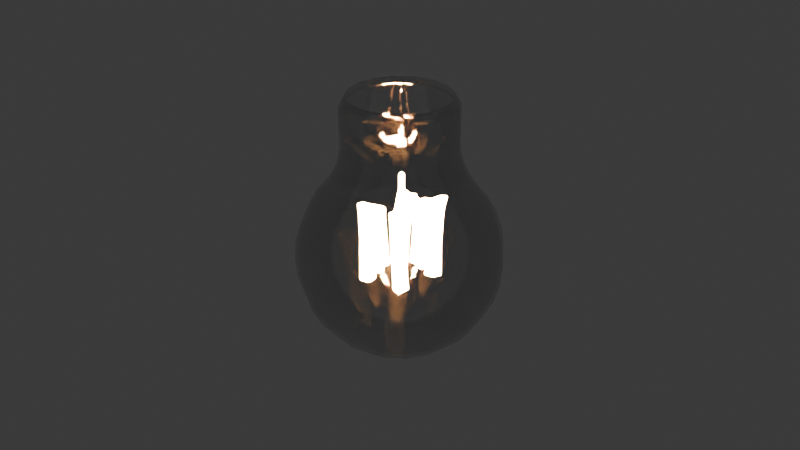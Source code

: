 # Source: light.blend  (saved by Blender 4.1.24; exported with 4.5.12 LTS)
import bpy
from mathutils import Matrix  # noqa: F401  (used for matrix-valued properties, if any)

bpy.ops.wm.read_factory_settings(use_empty=True)
scene = bpy.context.scene
scene.name = 'Scene'

# ---- collections
col_collection = bpy.data.collections.new('Collection'); scene.collection.children.link(col_collection)

# ---- materials (node trees are filled in below, after node groups)
mat_llght_glass = bpy.data.materials.new('Llght_glass')
mat_light_emission = bpy.data.materials.new('light_emission')

# ---- material node trees
mat_llght_glass.use_nodes = True; mat_llght_glass.node_tree.nodes.clear()
_N = mat_llght_glass.node_tree.nodes; _L = mat_llght_glass.node_tree.links
n0 = _N.new('ShaderNodeOutputMaterial'); n0.name = 'Material Output'; n0.location = (300, 300)
n1 = _N.new('ShaderNodeBsdfGlass'); n1.name = 'Glass BSDF'; n1.location = (-174, 292)
n1.inputs[0].default_value = (0.8298, 0.8298, 0.8298, 1.0)
n1.inputs[2].default_value = 1.48
n2 = _N.new('ShaderNodeBsdfTransparent'); n2.name = 'Transparent BSDF'; n2.location = (-165, 71)
n3 = _N.new('ShaderNodeMixShader'); n3.name = 'Mix Shader'; n3.location = (60, 204)
_L.new(n2.outputs[0], n3.inputs[2])
_L.new(n1.outputs[0], n3.inputs[1])
_L.new(n3.outputs[0], n0.inputs[0])
n0.is_active_output = True
mat_light_emission.use_nodes = True; mat_light_emission.node_tree.nodes.clear()
_N = mat_light_emission.node_tree.nodes; _L = mat_light_emission.node_tree.links
n0 = _N.new('ShaderNodeOutputMaterial'); n0.name = 'Material Output'; n0.location = (300, 300)
n1 = _N.new('ShaderNodeEmission'); n1.name = 'Emission'; n1.location = (57, 291)
n1.inputs[1].default_value = 1e+04
n2 = _N.new('ShaderNodeBlackbody'); n2.name = 'Blackbody'; n2.location = (-223, 270)
n2.inputs[0].default_value = 2700.0
_L.new(n1.outputs[0], n0.inputs[0])
_L.new(n2.outputs[0], n1.inputs[0])
n0.is_active_output = True

# ---- world
world_world = bpy.data.worlds.new('World'); scene.world = world_world
world_world.use_nodes = True; world_world.node_tree.nodes.clear()
_N = world_world.node_tree.nodes; _L = world_world.node_tree.links
n0 = _N.new('ShaderNodeOutputWorld'); n0.name = 'World Output'; n0.location = (300, 300)
n1 = _N.new('ShaderNodeBackground'); n1.name = 'Background'; n1.location = (10, 300)
n1.inputs[0].default_value = (0.05088, 0.05088, 0.05088, 1.0)
_L.new(n1.outputs[0], n0.inputs[0])
n0.is_active_output = True
world_world.color = (0.05088, 0.05088, 0.05088)
world_world.use_sun_shadow = False
world_world.sun_shadow_jitter_overblur = 0.0

# ---- meshes
me_sphere_002 = bpy.data.meshes.new('Sphere.002')
me_sphere_002.from_pydata([(0.0, 0.7071, 0.7125), (0.0, 0.9239, 0.3827), (0.0, 0.9808, 0.1951), (0.0, 0.9808, -0.1951), (0.0, 0.8315, -0.5556), (0.0, 0.5556, -0.8315), (0.0, 0.3827, -0.9239), (0.0, 0.1951, -0.9808), (0.1901, 0.4588, 1.608), (0.2706, 0.6533, 0.7125), (0.3182, 0.7682, 0.5556), (0.3536, 0.8536, 0.3827), (0.3753, 0.9061, 0.1951), (0.3827, 0.9239, 0.0), (0.3753, 0.9061, -0.1951), (0.3536, 0.8536, -0.3827), (0.3182, 0.7682, -0.5556), (0.2706, 0.6533, -0.7071), (0.2126, 0.5133, -0.8315), (0.1464, 0.3536, -0.9239), (0.07466, 0.1802, -0.9808), (0.3512, 0.3512, 1.608), (0.5, 0.5, 0.7125), (0.5879, 0.5879, 0.5556), (0.6533, 0.6533, 0.3827), (0.6935, 0.6935, 0.1951), (0.7071, 0.7071, 0.0), (0.6935, 0.6935, -0.1951), (0.6533, 0.6533, -0.3827), (0.5879, 0.5879, -0.5556), (0.5, 0.5, -0.7071), (0.3928, 0.3928, -0.8315), (0.2706, 0.2706, -0.9239), (0.1379, 0.1379, -0.9808), (0.4588, 0.1901, 1.608), (0.6533, 0.2706, 0.7125), (0.7682, 0.3182, 0.5556), (0.8536, 0.3536, 0.3827), (0.9061, 0.3753, 0.1951), (0.9239, 0.3827, 0.0), (0.9061, 0.3753, -0.1951), (0.8536, 0.3536, -0.3827), (0.7682, 0.3182, -0.5556), (0.6533, 0.2706, -0.7071), (0.5133, 0.2126, -0.8315), (0.3536, 0.1464, -0.9239), (0.1802, 0.07466, -0.9808), (0.4966, -6.372e-08, 1.608), (0.7071, -8.941e-08, 0.7125), (0.8315, -8.941e-08, 0.5556), (0.9239, -1.192e-07, 0.3827), (0.9808, -1.49e-07, 0.1951), (1.0, -1.49e-07, 0.0), (0.9808, -1.49e-07, -0.1951), (0.9239, -1.192e-07, -0.3827), (0.8315, -8.941e-08, -0.5556), (0.7071, -8.941e-08, -0.7071), (0.5556, -7.451e-08, -0.8315), (0.3827, -4.47e-08, -0.9239), (0.1951, -5.215e-08, -0.9808), (0.4588, -0.1901, 1.608), (0.6533, -0.2706, 0.7125), (0.7682, -0.3182, 0.5556), (0.8536, -0.3536, 0.3827), (0.9061, -0.3753, 0.1951), (0.9239, -0.3827, 0.0), (0.9061, -0.3753, -0.1951), (0.8536, -0.3536, -0.3827), (0.7682, -0.3182, -0.5556), (0.6533, -0.2706, -0.7071), (0.5133, -0.2126, -0.8315), (0.3536, -0.1464, -0.9239), (0.1802, -0.07466, -0.9808), (0.3512, -0.3512, 1.608), (0.5, -0.5, 0.7125), (0.5879, -0.5879, 0.5556), (0.6533, -0.6533, 0.3827), (0.6935, -0.6935, 0.1951), (0.7071, -0.7071, 0.0), (0.6935, -0.6935, -0.1951), (0.6533, -0.6533, -0.3827), (0.5879, -0.5879, -0.5556), (0.5, -0.5, -0.7071), (0.3928, -0.3928, -0.8315), (0.2706, -0.2706, -0.9239), (0.1379, -0.1379, -0.9808), (0.1901, -0.4588, 1.608), (0.2706, -0.6533, 0.7125), (0.3182, -0.7682, 0.5556), (0.3536, -0.8536, 0.3827), (0.3753, -0.9061, 0.1951), (0.3827, -0.9239, 0.0), (0.3753, -0.9061, -0.1951), (0.3536, -0.8536, -0.3827), (0.3182, -0.7682, -0.5556), (0.2706, -0.6533, -0.7071), (0.2126, -0.5133, -0.8315), (0.1464, -0.3536, -0.9239), (0.07466, -0.1802, -0.9808), (2.384e-07, 0.5556, 1.501), (-1.359e-07, -0.4966, 1.608), (-2.235e-07, -0.7071, 0.7125), (-1.788e-07, -0.8315, 0.5556), (-2.384e-07, -0.9239, 0.3827), (-2.682e-07, -0.9808, 0.1951), (-3.576e-07, -1.0, 0.0), (-2.682e-07, -0.9808, -0.1951), (-2.384e-07, -0.9239, -0.3827), (-1.788e-07, -0.8315, -0.5556), (-2.235e-07, -0.7071, -0.7071), (-1.49e-07, -0.5556, -0.8315), (-1.192e-07, -0.3827, -0.9239), (-6.706e-08, -0.1951, -0.9808), (-0.2126, 0.5133, 1.501), (-0.3928, 0.3928, 1.501), (-0.1901, -0.4588, 1.608), (-0.2706, -0.6533, 0.7125), (-0.3182, -0.7682, 0.5556), (-0.3536, -0.8536, 0.3827), (-0.3753, -0.9061, 0.1951), (-0.3827, -0.9239, 0.0), (-0.3753, -0.9061, -0.1951), (-0.3536, -0.8536, -0.3827), (-0.3182, -0.7682, -0.5556), (-0.2706, -0.6533, -0.7071), (-0.2126, -0.5133, -0.8315), (-0.1464, -0.3536, -0.9239), (-0.07466, -0.1802, -0.9808), (0.0, 0.0, -1.0), (-0.5133, 0.2126, 1.501), (-0.5556, 1.937e-07, 1.501), (-0.3512, -0.3512, 1.608), (-0.5, -0.5, 0.7125), (-0.5879, -0.5879, 0.5556), (-0.6533, -0.6533, 0.3827), (-0.6935, -0.6935, 0.1951), (-0.7071, -0.7071, 0.0), (-0.6935, -0.6935, -0.1951), (-0.6533, -0.6533, -0.3827), (-0.5879, -0.5879, -0.5556), (-0.5, -0.5, -0.7071), (-0.3928, -0.3928, -0.8315), (-0.2706, -0.2706, -0.9239), (-0.1379, -0.1379, -0.9808), (-0.5133, -0.2126, 1.501), (-0.3928, -0.3928, 1.501), (-0.4588, -0.1901, 1.608), (-0.6533, -0.2706, 0.7125), (-0.7682, -0.3182, 0.5556), (-0.8536, -0.3536, 0.3827), (-0.9061, -0.3753, 0.1951), (-0.9239, -0.3827, 0.0), (-0.9061, -0.3753, -0.1951), (-0.8536, -0.3536, -0.3827), (-0.7682, -0.3182, -0.5556), (-0.6533, -0.2706, -0.7071), (-0.5133, -0.2126, -0.8315), (-0.3536, -0.1464, -0.9239), (-0.1802, -0.07466, -0.9808), (-0.2126, -0.5133, 1.501), (-1.49e-07, -0.5556, 1.501), (0.2126, -0.5133, 1.501), (-0.4966, 1.76e-07, 1.608), (-0.7071, 3.278e-07, 0.7125), (-0.8315, 3.278e-07, 0.5556), (-0.9239, 3.576e-07, 0.3827), (-0.9808, 3.874e-07, 0.1951), (-1.0, 5.066e-07, 0.0), (-0.9808, 3.874e-07, -0.1951), (-0.9239, 3.576e-07, -0.3827), (-0.8315, 3.278e-07, -0.5556), (-0.7071, 3.278e-07, -0.7071), (-0.5556, 1.937e-07, -0.8315), (-0.3827, 1.788e-07, -0.9239), (-0.1951, 8.196e-08, -0.9808), (0.3928, -0.3928, 1.501), (0.5133, -0.2126, 1.501), (-0.4588, 0.1901, 1.608), (-0.6533, 0.2706, 0.7125), (-0.7682, 0.3182, 0.5556), (-0.8536, 0.3536, 0.3827), (-0.9061, 0.3753, 0.1951), (-0.9239, 0.3827, 0.0), (-0.9061, 0.3753, -0.1951), (-0.8536, 0.3536, -0.3827), (-0.7682, 0.3182, -0.5556), (-0.6533, 0.2706, -0.7071), (-0.5133, 0.2126, -0.8315), (-0.3536, 0.1464, -0.9239), (-0.1802, 0.07466, -0.9808), (0.5556, -7.451e-08, 1.501), (0.5133, 0.2126, 1.501), (-0.3512, 0.3512, 1.608), (-0.5, 0.5, 0.7125), (-0.5879, 0.5879, 0.5556), (-0.6533, 0.6533, 0.3827), (-0.6935, 0.6935, 0.1951), (-0.7071, 0.7071, 0.0), (-0.6935, 0.6935, -0.1951), (-0.6533, 0.6533, -0.3827), (-0.5879, 0.5879, -0.5556), (-0.5, 0.5, -0.7071), (-0.3928, 0.3928, -0.8315), (-0.2706, 0.2706, -0.9239), (-0.1379, 0.1379, -0.9808), (0.3928, 0.3928, 1.501), (0.2126, 0.5133, 1.501), (-0.1901, 0.4588, 1.608), (-0.2706, 0.6533, 0.7125), (-0.3182, 0.7682, 0.5556), (-0.3536, 0.8536, 0.3827), (-0.3753, 0.9061, 0.1951), (-0.3827, 0.9239, 0.0), (-0.3753, 0.9061, -0.1951), (-0.3536, 0.8536, -0.3827), (-0.3182, 0.7682, -0.5556), (-0.2706, 0.6533, -0.7071), (-0.2126, 0.5133, -0.8315), (-0.1464, 0.3536, -0.9239), (-0.07466, 0.1802, -0.9808), (2.104e-07, 0.4966, 1.608), (4.47e-07, 0.8315, 0.5556), (6.258e-07, 1.0, 0.0), (5.066e-07, 0.9239, -0.3827), (4.47e-07, 0.7071, -0.7071), (0.2484, 0.5997, 0.8034), (0.2126, 0.5133, 1.103), (0.2231, 0.5386, 0.9522), (0.3928, 0.3928, 1.103), (0.459, 0.459, 0.8034), (0.4122, 0.4122, 0.9522), (0.5133, 0.2126, 1.103), (0.5997, 0.2484, 0.8034), (0.5386, 0.2231, 0.9522), (0.5556, -7.451e-08, 1.103), (0.6491, -8.371e-08, 0.8034), (0.583, -7.73e-08, 0.9522), (0.5133, -0.2126, 1.103), (0.5997, -0.2484, 0.8034), (0.5386, -0.2231, 0.9522), (0.3928, -0.3928, 1.103), (0.459, -0.459, 0.8034), (0.4122, -0.4122, 0.9522), (0.2126, -0.5133, 1.103), (0.2484, -0.5997, 0.8034), (0.2231, -0.5386, 0.9522), (-1.49e-07, -0.5556, 1.103), (-1.95e-07, -0.6491, 0.8034), (-1.624e-07, -0.583, 0.9522), (-0.2126, -0.5133, 1.103), (-0.2484, -0.5997, 0.8034), (-0.2231, -0.5386, 0.9522), (-0.3928, -0.3928, 1.103), (-0.459, -0.459, 0.8034), (-0.4122, -0.4122, 0.9522), (-0.5133, -0.2126, 1.103), (-0.5997, -0.2484, 0.8034), (-0.5386, -0.2231, 0.9522), (-0.5556, 1.937e-07, 1.103), (-0.6491, 2.765e-07, 0.8034), (-0.583, 2.179e-07, 0.9522), (-0.5133, 0.2126, 1.103), (-0.5997, 0.2484, 0.8034), (-0.5386, 0.2231, 0.9522), (-0.3928, 0.3928, 1.103), (-0.459, 0.459, 0.8034), (-0.4122, 0.4122, 0.9522), (-0.2126, 0.5133, 1.103), (-0.2484, 0.5997, 0.8034), (-0.2231, 0.5386, 0.9522), (2.384e-07, 0.5556, 1.103), (9.119e-08, 0.6491, 0.8034), (1.953e-07, 0.583, 0.9522), (-2.828e-10, 0.7316, 0.7307), (-2.828e-10, 0.9558, 0.3895), (-2.828e-10, 1.015, 0.1954), (-2.828e-10, 1.015, -0.2083), (-2.828e-10, 0.8602, -0.5812), (-2.828e-10, 0.5748, -0.8667), (-2.828e-10, 0.3959, -0.9623), (-2.828e-10, 0.2018, -1.021), (0.1966, 0.4747, 1.657), (0.28, 0.6759, 0.7307), (0.3292, 0.7947, 0.5683), (0.3658, 0.8831, 0.3895), (0.3883, 0.9375, 0.1954), (0.3959, 0.9558, -0.006432), (0.3883, 0.9375, -0.2083), (0.3658, 0.8831, -0.4023), (0.3292, 0.7947, -0.5812), (0.28, 0.6759, -0.738), (0.22, 0.531, -0.8667), (0.1515, 0.3658, -0.9623), (0.07724, 0.1865, -1.021), (0.3633, 0.3633, 1.657), (0.5173, 0.5173, 0.7307), (0.6083, 0.6083, 0.5683), (0.6759, 0.6759, 0.3895), (0.7175, 0.7175, 0.1954), (0.7316, 0.7316, -0.006432), (0.7175, 0.7175, -0.2083), (0.6759, 0.6759, -0.4023), (0.6083, 0.6083, -0.5812), (0.5173, 0.5173, -0.738), (0.4064, 0.4064, -0.8667), (0.28, 0.28, -0.9623), (0.1427, 0.1427, -1.021), (0.4747, 0.1966, 1.657), (0.6759, 0.28, 0.7307), (0.7947, 0.3292, 0.5683), (0.8831, 0.3658, 0.3895), (0.9375, 0.3883, 0.1954), (0.9558, 0.3959, -0.006432), (0.9375, 0.3883, -0.2083), (0.8831, 0.3658, -0.4023), (0.7947, 0.3292, -0.5812), (0.6759, 0.28, -0.738), (0.531, 0.22, -0.8667), (0.3658, 0.1515, -0.9623), (0.1865, 0.07724, -1.021), (0.5138, -6.745e-08, 1.657), (0.7316, -9.402e-08, 0.7307), (0.8602, -9.402e-08, 0.5683), (0.9558, -1.249e-07, 0.3895), (1.015, -1.557e-07, 0.1954), (1.035, -1.557e-07, -0.006432), (1.015, -1.557e-07, -0.2083), (0.9558, -1.249e-07, -0.4023), (0.8602, -9.402e-08, -0.5812), (0.7316, -9.402e-08, -0.738), (0.5748, -7.861e-08, -0.8667), (0.3959, -4.777e-08, -0.9623), (0.2018, -5.548e-08, -1.021), (0.4747, -0.1966, 1.657), (0.6759, -0.28, 0.7307), (0.7947, -0.3292, 0.5683), (0.8831, -0.3658, 0.3895), (0.9375, -0.3883, 0.1954), (0.9558, -0.3959, -0.006432), (0.9375, -0.3883, -0.2083), (0.8831, -0.3658, -0.4023), (0.7947, -0.3292, -0.5812), (0.6759, -0.28, -0.738), (0.531, -0.22, -0.8667), (0.3658, -0.1515, -0.9623), (0.1865, -0.07724, -1.021), (0.3633, -0.3633, 1.657), (0.5173, -0.5173, 0.7307), (0.6083, -0.6083, 0.5683), (0.6759, -0.6759, 0.3895), (0.7175, -0.7175, 0.1954), (0.7316, -0.7316, -0.006432), (0.7175, -0.7175, -0.2083), (0.6759, -0.6759, -0.4023), (0.6083, -0.6083, -0.5812), (0.5173, -0.5173, -0.738), (0.4064, -0.4064, -0.8667), (0.28, -0.28, -0.9623), (0.1427, -0.1427, -1.021), (0.1966, -0.4747, 1.657), (0.28, -0.6759, 0.7307), (0.3292, -0.7947, 0.5683), (0.3658, -0.8831, 0.3895), (0.3883, -0.9375, 0.1954), (0.3959, -0.9558, -0.006432), (0.3883, -0.9375, -0.2083), (0.3658, -0.8831, -0.4023), (0.3292, -0.7947, -0.5812), (0.28, -0.6759, -0.738), (0.22, -0.531, -0.8667), (0.1515, -0.3658, -0.9623), (0.07724, -0.1865, -1.021), (2.464e-07, 0.5748, 1.546), (-1.409e-07, -0.5138, 1.657), (-2.315e-07, -0.7316, 0.7307), (-1.853e-07, -0.8602, 0.5683), (-2.469e-07, -0.9558, 0.3895), (-2.778e-07, -1.015, 0.1954), (-3.703e-07, -1.035, -0.006432), (-2.778e-07, -1.015, -0.2083), (-2.469e-07, -0.9558, -0.4023), (-1.853e-07, -0.8602, -0.5812), (-2.315e-07, -0.7316, -0.738), (-1.544e-07, -0.5748, -0.8667), (-1.236e-07, -0.3959, -0.9623), (-6.966e-08, -0.2018, -1.021), (-0.22, 0.531, 1.546), (-0.4064, 0.4064, 1.546), (-0.1966, -0.4747, 1.657), (-0.28, -0.6759, 0.7307), (-0.3292, -0.7947, 0.5683), (-0.3658, -0.8831, 0.3895), (-0.3883, -0.9375, 0.1954), (-0.3959, -0.9558, -0.006432), (-0.3883, -0.9375, -0.2083), (-0.3658, -0.8831, -0.4023), (-0.3292, -0.7947, -0.5812), (-0.28, -0.6759, -0.738), (-0.22, -0.531, -0.8667), (-0.1515, -0.3658, -0.9623), (-0.07724, -0.1865, -1.021), (-2.828e-10, -1.526e-09, -1.041), (-0.531, 0.22, 1.546), (-0.5748, 1.989e-07, 1.546), (-0.3633, -0.3633, 1.657), (-0.5173, -0.5173, 0.7307), (-0.6083, -0.6083, 0.5683), (-0.6759, -0.6759, 0.3895), (-0.7175, -0.7175, 0.1954), (-0.7316, -0.7316, -0.006432), (-0.7175, -0.7175, -0.2083), (-0.6759, -0.6759, -0.4023), (-0.6083, -0.6083, -0.5812), (-0.5173, -0.5173, -0.738), (-0.4064, -0.4064, -0.8667), (-0.28, -0.28, -0.9623), (-0.1427, -0.1427, -1.021), (-0.531, -0.22, 1.546), (-0.4064, -0.4064, 1.546), (-0.4747, -0.1966, 1.657), (-0.6759, -0.28, 0.7307), (-0.7947, -0.3292, 0.5683), (-0.8831, -0.3658, 0.3895), (-0.9375, -0.3883, 0.1954), (-0.9558, -0.3959, -0.006432), (-0.9375, -0.3883, -0.2083), (-0.8831, -0.3658, -0.4023), (-0.7947, -0.3292, -0.5812), (-0.6759, -0.28, -0.738), (-0.531, -0.22, -0.8667), (-0.3658, -0.1515, -0.9623), (-0.1865, -0.07724, -1.021), (-0.22, -0.531, 1.546), (-1.544e-07, -0.5748, 1.546), (0.22, -0.531, 1.546), (-0.5138, 1.806e-07, 1.657), (-0.7316, 3.376e-07, 0.7307), (-0.8602, 3.376e-07, 0.5683), (-0.9558, 3.685e-07, 0.3895), (-1.015, 3.993e-07, 0.1954), (-1.035, 5.226e-07, -0.006432), (-1.015, 3.993e-07, -0.2083), (-0.9558, 3.685e-07, -0.4023), (-0.8602, 3.376e-07, -0.5812), (-0.7316, 3.376e-07, -0.738), (-0.5748, 1.989e-07, -0.8667), (-0.3959, 1.835e-07, -0.9623), (-0.2018, 8.326e-08, -1.021), (0.4064, -0.4064, 1.546), (0.531, -0.22, 1.546), (-0.4747, 0.1966, 1.657), (-0.6759, 0.28, 0.7307), (-0.7947, 0.3292, 0.5683), (-0.8831, 0.3658, 0.3895), (-0.9375, 0.3883, 0.1954), (-0.9558, 0.3959, -0.006432), (-0.9375, 0.3883, -0.2083), (-0.8831, 0.3658, -0.4023), (-0.7947, 0.3292, -0.5812), (-0.6759, 0.28, -0.738), (-0.531, 0.22, -0.8667), (-0.3658, 0.1515, -0.9623), (-0.1865, 0.07724, -1.021), (0.5748, -7.861e-08, 1.546), (0.531, 0.22, 1.546), (-0.3633, 0.3633, 1.657), (-0.5173, 0.5173, 0.7307), (-0.6083, 0.6083, 0.5683), (-0.6759, 0.6759, 0.3895), (-0.7175, 0.7175, 0.1954), (-0.7316, 0.7316, -0.006432), (-0.7175, 0.7175, -0.2083), (-0.6759, 0.6759, -0.4023), (-0.6083, 0.6083, -0.5812), (-0.5173, 0.5173, -0.738), (-0.4064, 0.4064, -0.8667), (-0.28, 0.28, -0.9623), (-0.1427, 0.1427, -1.021), (0.4064, 0.4064, 1.546), (0.22, 0.531, 1.546), (-0.1966, 0.4747, 1.657), (-0.28, 0.6759, 0.7307), (-0.3292, 0.7947, 0.5683), (-0.3658, 0.8831, 0.3895), (-0.3883, 0.9375, 0.1954), (-0.3959, 0.9558, -0.006432), (-0.3883, 0.9375, -0.2083), (-0.3658, 0.8831, -0.4023), (-0.3292, 0.7947, -0.5812), (-0.28, 0.6759, -0.738), (-0.22, 0.531, -0.8667), (-0.1515, 0.3658, -0.9623), (-0.07724, 0.1865, -1.021), (2.174e-07, 0.5138, 1.657), (4.622e-07, 0.8602, 0.5683), (6.472e-07, 1.035, -0.006432), (5.239e-07, 0.9558, -0.4023), (4.622e-07, 0.7316, -0.738), (0.257, 0.6205, 0.8248), (0.22, 0.531, 1.135), (0.2308, 0.5572, 0.9786), (0.4064, 0.4064, 1.135), (0.4749, 0.4749, 0.8248), (0.4265, 0.4265, 0.9786), (0.531, 0.22, 1.135), (0.6205, 0.257, 0.8248), (0.5572, 0.2308, 0.9786), (0.5748, -7.861e-08, 1.135), (0.6716, -8.813e-08, 0.8248), (0.6031, -8.15e-08, 0.9786), (0.531, -0.22, 1.135), (0.6205, -0.257, 0.8248), (0.5572, -0.2308, 0.9786), (0.4064, -0.4064, 1.135), (0.4749, -0.4749, 0.8248), (0.4265, -0.4265, 0.9786), (0.22, -0.531, 1.135), (0.257, -0.6205, 0.8248), (0.2308, -0.5572, 0.9786), (-1.544e-07, -0.5748, 1.135), (-2.02e-07, -0.6716, 0.8248), (-1.683e-07, -0.6031, 0.9786), (-0.22, -0.531, 1.135), (-0.257, -0.6205, 0.8248), (-0.2308, -0.5572, 0.9786), (-0.4064, -0.4064, 1.135), (-0.4749, -0.4749, 0.8248), (-0.4265, -0.4265, 0.9786), (-0.531, -0.22, 1.135), (-0.6205, -0.257, 0.8248), (-0.5572, -0.2308, 0.9786), (-0.5748, 1.989e-07, 1.135), (-0.6716, 2.846e-07, 0.8248), (-0.6031, 2.239e-07, 0.9786), (-0.531, 0.22, 1.135), (-0.6205, 0.257, 0.8248), (-0.5572, 0.2308, 0.9786), (-0.4064, 0.4064, 1.135), (-0.4749, 0.4749, 0.8248), (-0.4265, 0.4265, 0.9786), (-0.22, 0.531, 1.135), (-0.257, 0.6205, 0.8248), (-0.2308, 0.5572, 0.9786), (2.464e-07, 0.5748, 1.135), (9.406e-08, 0.6716, 0.8248), (2.018e-07, 0.6031, 0.9786)], [], [(22, 35, 232, 229), (224, 17, 16, 4), (221, 10, 9, 0), (5, 18, 17, 224), (1, 11, 10, 221), (6, 19, 18, 5), (2, 12, 11, 1), (7, 20, 19, 6), (222, 13, 12, 2), (128, 20, 7), (3, 14, 13, 222), (223, 15, 14, 3), (4, 16, 15, 223), (15, 28, 27, 14), (16, 29, 28, 15), (228, 205, 206, 226), (17, 30, 29, 16), (10, 23, 22, 9), (18, 31, 30, 17), (11, 24, 23, 10), (19, 32, 31, 18), (12, 25, 24, 11), (20, 33, 32, 19), (13, 26, 25, 12), (128, 33, 20), (14, 27, 26, 13), (32, 45, 44, 31), (25, 38, 37, 24), (33, 46, 45, 32), (26, 39, 38, 25), (128, 46, 33), (27, 40, 39, 26), (28, 41, 40, 27), (29, 42, 41, 28), (231, 191, 205, 228), (30, 43, 42, 29), (23, 36, 35, 22), (31, 44, 43, 30), (24, 37, 36, 23), (42, 55, 54, 41), (234, 190, 191, 231), (43, 56, 55, 42), (36, 49, 48, 35), (44, 57, 56, 43), (37, 50, 49, 36), (45, 58, 57, 44), (38, 51, 50, 37), (46, 59, 58, 45), (39, 52, 51, 38), (128, 59, 46), (40, 53, 52, 39), (41, 54, 53, 40), (59, 72, 71, 58), (52, 65, 64, 51), (128, 72, 59), (53, 66, 65, 52), (54, 67, 66, 53), (55, 68, 67, 54), (237, 176, 190, 234), (56, 69, 68, 55), (49, 62, 61, 48), (57, 70, 69, 56), (50, 63, 62, 49), (58, 71, 70, 57), (51, 64, 63, 50), (240, 175, 176, 237), (69, 82, 81, 68), (62, 75, 74, 61), (70, 83, 82, 69), (63, 76, 75, 62), (71, 84, 83, 70), (64, 77, 76, 63), (72, 85, 84, 71), (65, 78, 77, 64), (128, 85, 72), (66, 79, 78, 65), (67, 80, 79, 66), (68, 81, 80, 67), (78, 91, 90, 77), (128, 98, 85), (79, 92, 91, 78), (80, 93, 92, 79), (81, 94, 93, 80), (243, 161, 175, 240), (82, 95, 94, 81), (75, 88, 87, 74), (83, 96, 95, 82), (76, 89, 88, 75), (84, 97, 96, 83), (77, 90, 89, 76), (85, 98, 97, 84), (95, 109, 108, 94), (88, 102, 101, 87), (96, 110, 109, 95), (89, 103, 102, 88), (97, 111, 110, 96), (90, 104, 103, 89), (98, 112, 111, 97), (91, 105, 104, 90), (128, 112, 98), (92, 106, 105, 91), (93, 107, 106, 92), (94, 108, 107, 93), (246, 160, 161, 243), (128, 127, 112), (106, 121, 120, 105), (107, 122, 121, 106), (108, 123, 122, 107), (249, 159, 160, 246), (109, 124, 123, 108), (102, 117, 116, 101), (110, 125, 124, 109), (103, 118, 117, 102), (111, 126, 125, 110), (104, 119, 118, 103), (112, 127, 126, 111), (105, 120, 119, 104), (117, 133, 132, 116), (125, 141, 140, 124), (118, 134, 133, 117), (126, 142, 141, 125), (119, 135, 134, 118), (127, 143, 142, 126), (120, 136, 135, 119), (128, 143, 127), (121, 137, 136, 120), (122, 138, 137, 121), (101, 116, 250, 247), (123, 139, 138, 122), (132, 147, 256, 253), (124, 140, 139, 123), (137, 152, 151, 136), (252, 145, 159, 249), (138, 153, 152, 137), (226, 206, 99, 270), (139, 154, 153, 138), (255, 144, 145, 252), (140, 155, 154, 139), (133, 148, 147, 132), (141, 156, 155, 140), (134, 149, 148, 133), (142, 157, 156, 141), (135, 150, 149, 134), (143, 158, 157, 142), (136, 151, 150, 135), (35, 48, 235, 232), (128, 158, 143), (156, 172, 171, 155), (149, 165, 164, 148), (157, 173, 172, 156), (150, 166, 165, 149), (158, 174, 173, 157), (151, 167, 166, 150), (48, 61, 238, 235), (128, 174, 158), (152, 168, 167, 151), (116, 132, 253, 250), (153, 169, 168, 152), (193, 208, 268, 265), (154, 170, 169, 153), (163, 178, 262, 259), (155, 171, 170, 154), (148, 164, 163, 147), (169, 184, 183, 168), (0, 9, 225, 271), (170, 185, 184, 169), (261, 129, 130, 258), (171, 186, 185, 170), (164, 179, 178, 163), (172, 187, 186, 171), (165, 180, 179, 164), (173, 188, 187, 172), (166, 181, 180, 165), (174, 189, 188, 173), (167, 182, 181, 166), (147, 163, 259, 256), (128, 189, 174), (168, 183, 182, 167), (74, 87, 244, 241), (188, 203, 202, 187), (181, 196, 195, 180), (189, 204, 203, 188), (182, 197, 196, 181), (258, 130, 144, 255), (128, 204, 189), (183, 198, 197, 182), (178, 193, 265, 262), (184, 199, 198, 183), (264, 114, 129, 261), (185, 200, 199, 184), (267, 113, 114, 264), (186, 201, 200, 185), (179, 194, 193, 178), (187, 202, 201, 186), (180, 195, 194, 179), (129, 177, 162, 130), (200, 215, 214, 199), (208, 0, 271, 268), (201, 216, 215, 200), (194, 209, 208, 193), (202, 217, 216, 201), (195, 210, 209, 194), (203, 218, 217, 202), (196, 211, 210, 195), (204, 219, 218, 203), (197, 212, 211, 196), (61, 74, 241, 238), (128, 219, 204), (198, 213, 212, 197), (87, 101, 247, 244), (199, 214, 213, 198), (211, 2, 1, 210), (219, 7, 6, 218), (212, 222, 2, 211), (128, 7, 219), (213, 3, 222, 212), (214, 223, 3, 213), (215, 4, 223, 214), (270, 99, 113, 267), (216, 224, 4, 215), (209, 221, 0, 208), (217, 5, 224, 216), (210, 1, 221, 209), (218, 6, 5, 217), (229, 230, 227, 225), (230, 228, 226, 227), (232, 233, 230, 229), (233, 231, 228, 230), (231, 233, 236, 234), (233, 232, 235, 236), (238, 239, 236, 235), (239, 237, 234, 236), (237, 239, 242, 240), (239, 238, 241, 242), (244, 245, 242, 241), (245, 243, 240, 242), (247, 248, 245, 244), (248, 246, 243, 245), (250, 251, 248, 247), (251, 249, 246, 248), (253, 254, 251, 250), (254, 252, 249, 251), (256, 257, 254, 253), (257, 255, 252, 254), (259, 260, 257, 256), (260, 258, 255, 257), (262, 263, 260, 259), (263, 261, 258, 260), (265, 266, 263, 262), (266, 264, 261, 263), (268, 269, 266, 265), (269, 267, 264, 266), (271, 272, 269, 268), (272, 270, 267, 269), (270, 272, 227, 226), (272, 271, 225, 227), (9, 22, 229, 225), (130, 162, 146, 144), (175, 73, 60, 176), (206, 8, 220, 99), (145, 131, 115, 159), (114, 192, 177, 129), (191, 34, 21, 205), (190, 47, 34, 191), (99, 220, 207, 113), (160, 100, 86, 161), (161, 86, 73, 175), (205, 21, 8, 206), (144, 146, 131, 145), (176, 60, 47, 190), (113, 207, 192, 114), (159, 115, 100, 160), (295, 502, 505, 308), (497, 277, 289, 290), (494, 273, 282, 283), (278, 497, 290, 291), (274, 494, 283, 284), (279, 278, 291, 292), (275, 274, 284, 285), (280, 279, 292, 293), (495, 275, 285, 286), (401, 280, 293), (276, 495, 286, 287), (496, 276, 287, 288), (277, 496, 288, 289), (288, 287, 300, 301), (289, 288, 301, 302), (501, 499, 479, 478), (290, 289, 302, 303), (283, 282, 295, 296), (291, 290, 303, 304), (284, 283, 296, 297), (292, 291, 304, 305), (285, 284, 297, 298), (293, 292, 305, 306), (286, 285, 298, 299), (401, 293, 306), (287, 286, 299, 300), (305, 304, 317, 318), (298, 297, 310, 311), (306, 305, 318, 319), (299, 298, 311, 312), (401, 306, 319), (300, 299, 312, 313), (301, 300, 313, 314), (302, 301, 314, 315), (504, 501, 478, 464), (303, 302, 315, 316), (296, 295, 308, 309), (304, 303, 316, 317), (297, 296, 309, 310), (315, 314, 327, 328), (507, 504, 464, 463), (316, 315, 328, 329), (309, 308, 321, 322), (317, 316, 329, 330), (310, 309, 322, 323), (318, 317, 330, 331), (311, 310, 323, 324), (319, 318, 331, 332), (312, 311, 324, 325), (401, 319, 332), (313, 312, 325, 326), (314, 313, 326, 327), (332, 331, 344, 345), (325, 324, 337, 338), (401, 332, 345), (326, 325, 338, 339), (327, 326, 339, 340), (328, 327, 340, 341), (510, 507, 463, 449), (329, 328, 341, 342), (322, 321, 334, 335), (330, 329, 342, 343), (323, 322, 335, 336), (331, 330, 343, 344), (324, 323, 336, 337), (513, 510, 449, 448), (342, 341, 354, 355), (335, 334, 347, 348), (343, 342, 355, 356), (336, 335, 348, 349), (344, 343, 356, 357), (337, 336, 349, 350), (345, 344, 357, 358), (338, 337, 350, 351), (401, 345, 358), (339, 338, 351, 352), (340, 339, 352, 353), (341, 340, 353, 354), (351, 350, 363, 364), (401, 358, 371), (352, 351, 364, 365), (353, 352, 365, 366), (354, 353, 366, 367), (516, 513, 448, 434), (355, 354, 367, 368), (348, 347, 360, 361), (356, 355, 368, 369), (349, 348, 361, 362), (357, 356, 369, 370), (350, 349, 362, 363), (358, 357, 370, 371), (368, 367, 381, 382), (361, 360, 374, 375), (369, 368, 382, 383), (362, 361, 375, 376), (370, 369, 383, 384), (363, 362, 376, 377), (371, 370, 384, 385), (364, 363, 377, 378), (401, 371, 385), (365, 364, 378, 379), (366, 365, 379, 380), (367, 366, 380, 381), (519, 516, 434, 433), (401, 385, 400), (379, 378, 393, 394), (380, 379, 394, 395), (381, 380, 395, 396), (522, 519, 433, 432), (382, 381, 396, 397), (375, 374, 389, 390), (383, 382, 397, 398), (376, 375, 390, 391), (384, 383, 398, 399), (377, 376, 391, 392), (385, 384, 399, 400), (378, 377, 392, 393), (390, 389, 405, 406), (398, 397, 413, 414), (391, 390, 406, 407), (399, 398, 414, 415), (392, 391, 407, 408), (400, 399, 415, 416), (393, 392, 408, 409), (401, 400, 416), (394, 393, 409, 410), (395, 394, 410, 411), (374, 520, 523, 389), (396, 395, 411, 412), (405, 526, 529, 420), (397, 396, 412, 413), (410, 409, 424, 425), (525, 522, 432, 418), (411, 410, 425, 426), (499, 543, 372, 479), (412, 411, 426, 427), (528, 525, 418, 417), (413, 412, 427, 428), (406, 405, 420, 421), (414, 413, 428, 429), (407, 406, 421, 422), (415, 414, 429, 430), (408, 407, 422, 423), (416, 415, 430, 431), (409, 408, 423, 424), (308, 505, 508, 321), (401, 416, 431), (429, 428, 444, 445), (422, 421, 437, 438), (430, 429, 445, 446), (423, 422, 438, 439), (431, 430, 446, 447), (424, 423, 439, 440), (321, 508, 511, 334), (401, 431, 447), (425, 424, 440, 441), (389, 523, 526, 405), (426, 425, 441, 442), (466, 538, 541, 481), (427, 426, 442, 443), (436, 532, 535, 451), (428, 427, 443, 444), (421, 420, 436, 437), (442, 441, 456, 457), (273, 544, 498, 282), (443, 442, 457, 458), (534, 531, 403, 402), (444, 443, 458, 459), (437, 436, 451, 452), (445, 444, 459, 460), (438, 437, 452, 453), (446, 445, 460, 461), (439, 438, 453, 454), (447, 446, 461, 462), (440, 439, 454, 455), (420, 529, 532, 436), (401, 447, 462), (441, 440, 455, 456), (347, 514, 517, 360), (461, 460, 475, 476), (454, 453, 468, 469), (462, 461, 476, 477), (455, 454, 469, 470), (531, 528, 417, 403), (401, 462, 477), (456, 455, 470, 471), (451, 535, 538, 466), (457, 456, 471, 472), (537, 534, 402, 387), (458, 457, 472, 473), (540, 537, 387, 386), (459, 458, 473, 474), (452, 451, 466, 467), (460, 459, 474, 475), (453, 452, 467, 468), (402, 403, 435, 450), (473, 472, 487, 488), (481, 541, 544, 273), (474, 473, 488, 489), (467, 466, 481, 482), (475, 474, 489, 490), (468, 467, 482, 483), (476, 475, 490, 491), (469, 468, 483, 484), (477, 476, 491, 492), (470, 469, 484, 485), (334, 511, 514, 347), (401, 477, 492), (471, 470, 485, 486), (360, 517, 520, 374), (472, 471, 486, 487), (484, 483, 274, 275), (492, 491, 279, 280), (485, 484, 275, 495), (401, 492, 280), (486, 485, 495, 276), (487, 486, 276, 496), (488, 487, 496, 277), (543, 540, 386, 372), (489, 488, 277, 497), (482, 481, 273, 494), (490, 489, 497, 278), (483, 482, 494, 274), (491, 490, 278, 279), (502, 498, 500, 503), (503, 500, 499, 501), (505, 502, 503, 506), (506, 503, 501, 504), (504, 507, 509, 506), (506, 509, 508, 505), (511, 508, 509, 512), (512, 509, 507, 510), (510, 513, 515, 512), (512, 515, 514, 511), (517, 514, 515, 518), (518, 515, 513, 516), (520, 517, 518, 521), (521, 518, 516, 519), (523, 520, 521, 524), (524, 521, 519, 522), (526, 523, 524, 527), (527, 524, 522, 525), (529, 526, 527, 530), (530, 527, 525, 528), (532, 529, 530, 533), (533, 530, 528, 531), (535, 532, 533, 536), (536, 533, 531, 534), (538, 535, 536, 539), (539, 536, 534, 537), (541, 538, 539, 542), (542, 539, 537, 540), (544, 541, 542, 545), (545, 542, 540, 543), (543, 499, 500, 545), (545, 500, 498, 544), (282, 498, 502, 295), (403, 417, 419, 435), (448, 449, 333, 346), (479, 372, 493, 281), (418, 432, 388, 404), (387, 402, 450, 465), (464, 478, 294, 307), (463, 464, 307, 320), (372, 386, 480, 493), (433, 434, 359, 373), (434, 448, 346, 359), (478, 479, 281, 294), (417, 418, 404, 419), (449, 463, 320, 333), (386, 387, 465, 480), (432, 433, 373, 388), (60, 73, 346, 333), (192, 207, 480, 465), (207, 220, 493, 480), (8, 21, 294, 281), (220, 8, 281, 493), (177, 192, 465, 450), (131, 146, 419, 404), (162, 177, 450, 435), (100, 115, 388, 373), (21, 34, 307, 294), (146, 162, 435, 419), (47, 60, 333, 320), (34, 47, 320, 307), (115, 131, 404, 388), (73, 86, 359, 346), (86, 100, 373, 359)])
me_sphere_002.polygons.foreach_set('use_smooth', [True] * 560)
_uv = me_sphere_002.uv_layers.new(name='UVMap')
_uv.uv.foreach_set('vector', [0.625, 0.75, 0.5625, 0.75, 0.5625, 0.7739, 0.625, 0.7739, 0.75, 0.25, 0.6875, 0.25, 0.6875, 0.3125, 0.75, 0.3125, 0.75, 0.6875, 0.6875, 0.6875, 0.6875, 0.75, 0.75, 0.75, 0.75, 0.1875, 0.6875, 0.1875, 0.6875, 0.25, 0.75, 0.25, 0.75, 0.625, 0.6875, 0.625, 0.6875, 0.6875, 0.75, 0.6875, 0.75, 0.125, 0.6875, 0.125, 0.6875, 0.1875, 0.75, 0.1875, 0.75, 0.5625, 0.6875, 0.5625, 0.6875, 0.625, 0.75, 0.625, 0.75, 0.0625, 0.6875, 0.0625, 0.6875, 0.125, 0.75, 0.125, 0.75, 0.5, 0.6875, 0.5, 0.6875, 0.5625, 0.75, 0.5625, 0.7188, 0.0, 0.6875, 0.0625, 0.75, 0.0625, 0.75, 0.4375, 0.6875, 0.4375, 0.6875, 0.5, 0.75, 0.5, 0.75, 0.375, 0.6875, 0.375, 0.6875, 0.4375, 0.75, 0.4375, 0.75, 0.3125, 0.6875, 0.3125, 0.6875, 0.375, 0.75, 0.375, 0.6875, 0.375, 0.625, 0.375, 0.625, 0.4375, 0.6875, 0.4375, 0.6875, 0.3125, 0.625, 0.3125, 0.625, 0.375, 0.6875, 0.375, 0.625, 0.8125, 0.625, 0.8125, 0.6875, 0.8125, 0.6875, 0.8125, 0.6875, 0.25, 0.625, 0.25, 0.625, 0.3125, 0.6875, 0.3125, 0.6875, 0.6875, 0.625, 0.6875, 0.625, 0.75, 0.6875, 0.75, 0.6875, 0.1875, 0.625, 0.1875, 0.625, 0.25, 0.6875, 0.25, 0.6875, 0.625, 0.625, 0.625, 0.625, 0.6875, 0.6875, 0.6875, 0.6875, 0.125, 0.625, 0.125, 0.625, 0.1875, 0.6875, 0.1875, 0.6875, 0.5625, 0.625, 0.5625, 0.625, 0.625, 0.6875, 0.625, 0.6875, 0.0625, 0.625, 0.0625, 0.625, 0.125, 0.6875, 0.125, 0.6875, 0.5, 0.625, 0.5, 0.625, 0.5625, 0.6875, 0.5625, 0.6562, 0.0, 0.625, 0.0625, 0.6875, 0.0625, 0.6875, 0.4375, 0.625, 0.4375, 0.625, 0.5, 0.6875, 0.5, 0.625, 0.125, 0.5625, 0.125, 0.5625, 0.1875, 0.625, 0.1875, 0.625, 0.5625, 0.5625, 0.5625, 0.5625, 0.625, 0.625, 0.625, 0.625, 0.0625, 0.5625, 0.0625, 0.5625, 0.125, 0.625, 0.125, 0.625, 0.5, 0.5625, 0.5, 0.5625, 0.5625, 0.625, 0.5625, 0.5938, 0.0, 0.5625, 0.0625, 0.625, 0.0625, 0.625, 0.4375, 0.5625, 0.4375, 0.5625, 0.5, 0.625, 0.5, 0.625, 0.375, 0.5625, 0.375, 0.5625, 0.4375, 0.625, 0.4375, 0.625, 0.3125, 0.5625, 0.3125, 0.5625, 0.375, 0.625, 0.375, 0.5625, 0.8125, 0.5625, 0.8125, 0.625, 0.8125, 0.625, 0.8125, 0.625, 0.25, 0.5625, 0.25, 0.5625, 0.3125, 0.625, 0.3125, 0.625, 0.6875, 0.5625, 0.6875, 0.5625, 0.75, 0.625, 0.75, 0.625, 0.1875, 0.5625, 0.1875, 0.5625, 0.25, 0.625, 0.25, 0.625, 0.625, 0.5625, 0.625, 0.5625, 0.6875, 0.625, 0.6875, 0.5625, 0.3125, 0.5, 0.3125, 0.5, 0.375, 0.5625, 0.375, 0.5, 0.8125, 0.5, 0.8125, 0.5625, 0.8125, 0.5625, 0.8125, 0.5625, 0.25, 0.5, 0.25, 0.5, 0.3125, 0.5625, 0.3125, 0.5625, 0.6875, 0.5, 0.6875, 0.5, 0.75, 0.5625, 0.75, 0.5625, 0.1875, 0.5, 0.1875, 0.5, 0.25, 0.5625, 0.25, 0.5625, 0.625, 0.5, 0.625, 0.5, 0.6875, 0.5625, 0.6875, 0.5625, 0.125, 0.5, 0.125, 0.5, 0.1875, 0.5625, 0.1875, 0.5625, 0.5625, 0.5, 0.5625, 0.5, 0.625, 0.5625, 0.625, 0.5625, 0.0625, 0.5, 0.0625, 0.5, 0.125, 0.5625, 0.125, 0.5625, 0.5, 0.5, 0.5, 0.5, 0.5625, 0.5625, 0.5625, 0.5312, 0.0, 0.5, 0.0625, 0.5625, 0.0625, 0.5625, 0.4375, 0.5, 0.4375, 0.5, 0.5, 0.5625, 0.5, 0.5625, 0.375, 0.5, 0.375, 0.5, 0.4375, 0.5625, 0.4375, 0.5, 0.0625, 0.4375, 0.0625, 0.4375, 0.125, 0.5, 0.125, 0.5, 0.5, 0.4375, 0.5, 0.4375, 0.5625, 0.5, 0.5625, 0.4687, 0.0, 0.4375, 0.0625, 0.5, 0.0625, 0.5, 0.4375, 0.4375, 0.4375, 0.4375, 0.5, 0.5, 0.5, 0.5, 0.375, 0.4375, 0.375, 0.4375, 0.4375, 0.5, 0.4375, 0.5, 0.3125, 0.4375, 0.3125, 0.4375, 0.375, 0.5, 0.375, 0.4375, 0.8125, 0.4375, 0.8125, 0.5, 0.8125, 0.5, 0.8125, 0.5, 0.25, 0.4375, 0.25, 0.4375, 0.3125, 0.5, 0.3125, 0.5, 0.6875, 0.4375, 0.6875, 0.4375, 0.75, 0.5, 0.75, 0.5, 0.1875, 0.4375, 0.1875, 0.4375, 0.25, 0.5, 0.25, 0.5, 0.625, 0.4375, 0.625, 0.4375, 0.6875, 0.5, 0.6875, 0.5, 0.125, 0.4375, 0.125, 0.4375, 0.1875, 0.5, 0.1875, 0.5, 0.5625, 0.4375, 0.5625, 0.4375, 0.625, 0.5, 0.625, 0.375, 0.8125, 0.375, 0.8125, 0.4375, 0.8125, 0.4375, 0.8125, 0.4375, 0.25, 0.375, 0.25, 0.375, 0.3125, 0.4375, 0.3125, 0.4375, 0.6875, 0.375, 0.6875, 0.375, 0.75, 0.4375, 0.75, 0.4375, 0.1875, 0.375, 0.1875, 0.375, 0.25, 0.4375, 0.25, 0.4375, 0.625, 0.375, 0.625, 0.375, 0.6875, 0.4375, 0.6875, 0.4375, 0.125, 0.375, 0.125, 0.375, 0.1875, 0.4375, 0.1875, 0.4375, 0.5625, 0.375, 0.5625, 0.375, 0.625, 0.4375, 0.625, 0.4375, 0.0625, 0.375, 0.0625, 0.375, 0.125, 0.4375, 0.125, 0.4375, 0.5, 0.375, 0.5, 0.375, 0.5625, 0.4375, 0.5625, 0.4062, 0.0, 0.375, 0.0625, 0.4375, 0.0625, 0.4375, 0.4375, 0.375, 0.4375, 0.375, 0.5, 0.4375, 0.5, 0.4375, 0.375, 0.375, 0.375, 0.375, 0.4375, 0.4375, 0.4375, 0.4375, 0.3125, 0.375, 0.3125, 0.375, 0.375, 0.4375, 0.375, 0.375, 0.5, 0.3125, 0.5, 0.3125, 0.5625, 0.375, 0.5625, 0.3437, 0.0, 0.3125, 0.0625, 0.375, 0.0625, 0.375, 0.4375, 0.3125, 0.4375, 0.3125, 0.5, 0.375, 0.5, 0.375, 0.375, 0.3125, 0.375, 0.3125, 0.4375, 0.375, 0.4375, 0.375, 0.3125, 0.3125, 0.3125, 0.3125, 0.375, 0.375, 0.375, 0.3125, 0.8125, 0.3125, 0.8125, 0.375, 0.8125, 0.375, 0.8125, 0.375, 0.25, 0.3125, 0.25, 0.3125, 0.3125, 0.375, 0.3125, 0.375, 0.6875, 0.3125, 0.6875, 0.3125, 0.75, 0.375, 0.75, 0.375, 0.1875, 0.3125, 0.1875, 0.3125, 0.25, 0.375, 0.25, 0.375, 0.625, 0.3125, 0.625, 0.3125, 0.6875, 0.375, 0.6875, 0.375, 0.125, 0.3125, 0.125, 0.3125, 0.1875, 0.375, 0.1875, 0.375, 0.5625, 0.3125, 0.5625, 0.3125, 0.625, 0.375, 0.625, 0.375, 0.0625, 0.3125, 0.0625, 0.3125, 0.125, 0.375, 0.125, 0.3125, 0.25, 0.25, 0.25, 0.25, 0.3125, 0.3125, 0.3125, 0.3125, 0.6875, 0.25, 0.6875, 0.25, 0.75, 0.3125, 0.75, 0.3125, 0.1875, 0.25, 0.1875, 0.25, 0.25, 0.3125, 0.25, 0.3125, 0.625, 0.25, 0.625, 0.25, 0.6875, 0.3125, 0.6875, 0.3125, 0.125, 0.25, 0.125, 0.25, 0.1875, 0.3125, 0.1875, 0.3125, 0.5625, 0.25, 0.5625, 0.25, 0.625, 0.3125, 0.625, 0.3125, 0.0625, 0.25, 0.0625, 0.25, 0.125, 0.3125, 0.125, 0.3125, 0.5, 0.25, 0.5, 0.25, 0.5625, 0.3125, 0.5625, 0.2812, 0.0, 0.25, 0.0625, 0.3125, 0.0625, 0.3125, 0.4375, 0.25, 0.4375, 0.25, 0.5, 0.3125, 0.5, 0.3125, 0.375, 0.25, 0.375, 0.25, 0.4375, 0.3125, 0.4375, 0.3125, 0.3125, 0.25, 0.3125, 0.25, 0.375, 0.3125, 0.375, 0.25, 0.8125, 0.25, 0.8125, 0.3125, 0.8125, 0.3125, 0.8125, 0.2187, 0.0, 0.1875, 0.0625, 0.25, 0.0625, 0.25, 0.4375, 0.1875, 0.4375, 0.1875, 0.5, 0.25, 0.5, 0.25, 0.375, 0.1875, 0.375, 0.1875, 0.4375, 0.25, 0.4375, 0.25, 0.3125, 0.1875, 0.3125, 0.1875, 0.375, 0.25, 0.375, 0.1875, 0.8125, 0.1875, 0.8125, 0.25, 0.8125, 0.25, 0.8125, 0.25, 0.25, 0.1875, 0.25, 0.1875, 0.3125, 0.25, 0.3125, 0.25, 0.6875, 0.1875, 0.6875, 0.1875, 0.75, 0.25, 0.75, 0.25, 0.1875, 0.1875, 0.1875, 0.1875, 0.25, 0.25, 0.25, 0.25, 0.625, 0.1875, 0.625, 0.1875, 0.6875, 0.25, 0.6875, 0.25, 0.125, 0.1875, 0.125, 0.1875, 0.1875, 0.25, 0.1875, 0.25, 0.5625, 0.1875, 0.5625, 0.1875, 0.625, 0.25, 0.625, 0.25, 0.0625, 0.1875, 0.0625, 0.1875, 0.125, 0.25, 0.125, 0.25, 0.5, 0.1875, 0.5, 0.1875, 0.5625, 0.25, 0.5625, 0.1875, 0.6875, 0.125, 0.6875, 0.125, 0.75, 0.1875, 0.75, 0.1875, 0.1875, 0.125, 0.1875, 0.125, 0.25, 0.1875, 0.25, 0.1875, 0.625, 0.125, 0.625, 0.125, 0.6875, 0.1875, 0.6875, 0.1875, 0.125, 0.125, 0.125, 0.125, 0.1875, 0.1875, 0.1875, 0.1875, 0.5625, 0.125, 0.5625, 0.125, 0.625, 0.1875, 0.625, 0.1875, 0.0625, 0.125, 0.0625, 0.125, 0.125, 0.1875, 0.125, 0.1875, 0.5, 0.125, 0.5, 0.125, 0.5625, 0.1875, 0.5625, 0.1562, 0.0, 0.125, 0.0625, 0.1875, 0.0625, 0.1875, 0.4375, 0.125, 0.4375, 0.125, 0.5, 0.1875, 0.5, 0.1875, 0.375, 0.125, 0.375, 0.125, 0.4375, 0.1875, 0.4375, 0.25, 0.75, 0.1875, 0.75, 0.1875, 0.7739, 0.25, 0.7739, 0.1875, 0.3125, 0.125, 0.3125, 0.125, 0.375, 0.1875, 0.375, 0.125, 0.75, 0.0625, 0.75, 0.0625, 0.7739, 0.125, 0.7739, 0.1875, 0.25, 0.125, 0.25, 0.125, 0.3125, 0.1875, 0.3125, 0.125, 0.4375, 0.0625, 0.4375, 0.0625, 0.5, 0.125, 0.5, 0.125, 0.8125, 0.125, 0.8125, 0.1875, 0.8125, 0.1875, 0.8125, 0.125, 0.375, 0.0625, 0.375, 0.0625, 0.4375, 0.125, 0.4375, 0.6875, 0.8125, 0.6875, 0.8125, 0.75, 0.8125, 0.75, 0.8125, 0.125, 0.3125, 0.0625, 0.3125, 0.0625, 0.375, 0.125, 0.375, 0.0625, 0.8125, 0.0625, 0.8125, 0.125, 0.8125, 0.125, 0.8125, 0.125, 0.25, 0.0625, 0.25, 0.0625, 0.3125, 0.125, 0.3125, 0.125, 0.6875, 0.0625, 0.6875, 0.0625, 0.75, 0.125, 0.75, 0.125, 0.1875, 0.0625, 0.1875, 0.0625, 0.25, 0.125, 0.25, 0.125, 0.625, 0.0625, 0.625, 0.0625, 0.6875, 0.125, 0.6875, 0.125, 0.125, 0.0625, 0.125, 0.0625, 0.1875, 0.125, 0.1875, 0.125, 0.5625, 0.0625, 0.5625, 0.0625, 0.625, 0.125, 0.625, 0.125, 0.0625, 0.0625, 0.0625, 0.0625, 0.125, 0.125, 0.125, 0.125, 0.5, 0.0625, 0.5, 0.0625, 0.5625, 0.125, 0.5625, 0.5625, 0.75, 0.5, 0.75, 0.5, 0.7739, 0.5625, 0.7739, 0.09375, 0.0, 0.0625, 0.0625, 0.125, 0.0625, 0.0625, 0.1875, 0.0, 0.1875, 0.0, 0.25, 0.0625, 0.25, 0.0625, 0.625, 0.0, 0.625, 0.0, 0.6875, 0.0625, 0.6875, 0.0625, 0.125, 0.0, 0.125, 0.0, 0.1875, 0.0625, 0.1875, 0.0625, 0.5625, 0.0, 0.5625, 0.0, 0.625, 0.0625, 0.625, 0.0625, 0.0625, 0.0, 0.0625, 0.0, 0.125, 0.0625, 0.125, 0.0625, 0.5, 0.0, 0.5, 0.0, 0.5625, 0.0625, 0.5625, 0.5, 0.75, 0.4375, 0.75, 0.4375, 0.7739, 0.5, 0.7739, 0.03125, 0.0, 0.0, 0.0625, 0.0625, 0.0625, 0.0625, 0.4375, 0.0, 0.4375, 0.0, 0.5, 0.0625, 0.5, 0.1875, 0.75, 0.125, 0.75, 0.125, 0.7739, 0.1875, 0.7739, 0.0625, 0.375, 0.0, 0.375, 0.0, 0.4375, 0.0625, 0.4375, 0.875, 0.75, 0.8125, 0.75, 0.8125, 0.7739, 0.875, 0.7739, 0.0625, 0.3125, 0.0, 0.3125, 0.0, 0.375, 0.0625, 0.375, 1.0, 0.75, 0.9375, 0.75, 0.9375, 0.7739, 1.0, 0.7739, 0.0625, 0.25, 0.0, 0.25, 0.0, 0.3125, 0.0625, 0.3125, 0.0625, 0.6875, 0.0, 0.6875, 0.0, 0.75, 0.0625, 0.75, 1.0, 0.375, 0.9375, 0.375, 0.9375, 0.4375, 1.0, 0.4375, 0.75, 0.75, 0.6875, 0.75, 0.6875, 0.7739, 0.75, 0.7739, 1.0, 0.3125, 0.9375, 0.3125, 0.9375, 0.375, 1.0, 0.375, 0.9375, 0.8125, 0.9375, 0.8125, 1.0, 0.8125, 1.0, 0.8125, 1.0, 0.25, 0.9375, 0.25, 0.9375, 0.3125, 1.0, 0.3125, 1.0, 0.6875, 0.9375, 0.6875, 0.9375, 0.75, 1.0, 0.75, 1.0, 0.1875, 0.9375, 0.1875, 0.9375, 0.25, 1.0, 0.25, 1.0, 0.625, 0.9375, 0.625, 0.9375, 0.6875, 1.0, 0.6875, 1.0, 0.125, 0.9375, 0.125, 0.9375, 0.1875, 1.0, 0.1875, 1.0, 0.5625, 0.9375, 0.5625, 0.9375, 0.625, 1.0, 0.625, 1.0, 0.0625, 0.9375, 0.0625, 0.9375, 0.125, 1.0, 0.125, 1.0, 0.5, 0.9375, 0.5, 0.9375, 0.5625, 1.0, 0.5625, 0.0625, 0.75, 0.0, 0.75, 0.0, 0.7739, 0.0625, 0.7739, 0.9687, 0.0, 0.9375, 0.0625, 1.0, 0.0625, 1.0, 0.4375, 0.9375, 0.4375, 0.9375, 0.5, 1.0, 0.5, 0.375, 0.75, 0.3125, 0.75, 0.3125, 0.7739, 0.375, 0.7739, 0.9375, 0.125, 0.875, 0.125, 0.875, 0.1875, 0.9375, 0.1875, 0.9375, 0.5625, 0.875, 0.5625, 0.875, 0.625, 0.9375, 0.625, 0.9375, 0.0625, 0.875, 0.0625, 0.875, 0.125, 0.9375, 0.125, 0.9375, 0.5, 0.875, 0.5, 0.875, 0.5625, 0.9375, 0.5625, 0.0, 0.8125, 0.0, 0.8125, 0.0625, 0.8125, 0.0625, 0.8125, 0.9062, 0.0, 0.875, 0.0625, 0.9375, 0.0625, 0.9375, 0.4375, 0.875, 0.4375, 0.875, 0.5, 0.9375, 0.5, 0.9375, 0.75, 0.875, 0.75, 0.875, 0.7739, 0.9375, 0.7739, 0.9375, 0.375, 0.875, 0.375, 0.875, 0.4375, 0.9375, 0.4375, 0.875, 0.8125, 0.875, 0.8125, 0.9375, 0.8125, 0.9375, 0.8125, 0.9375, 0.3125, 0.875, 0.3125, 0.875, 0.375, 0.9375, 0.375, 0.8125, 0.8125, 0.8125, 0.8125, 0.875, 0.8125, 0.875, 0.8125, 0.9375, 0.25, 0.875, 0.25, 0.875, 0.3125, 0.9375, 0.3125, 0.9375, 0.6875, 0.875, 0.6875, 0.875, 0.75, 0.9375, 0.75, 0.9375, 0.1875, 0.875, 0.1875, 0.875, 0.25, 0.9375, 0.25, 0.9375, 0.625, 0.875, 0.625, 0.875, 0.6875, 0.9375, 0.6875, 0.9375, 0.8125, 0.9375, 0.8125, 1.0, 0.8125, 1.0, 0.8125, 0.875, 0.3125, 0.8125, 0.3125, 0.8125, 0.375, 0.875, 0.375, 0.8125, 0.75, 0.75, 0.75, 0.75, 0.7739, 0.8125, 0.7739, 0.875, 0.25, 0.8125, 0.25, 0.8125, 0.3125, 0.875, 0.3125, 0.875, 0.6875, 0.8125, 0.6875, 0.8125, 0.75, 0.875, 0.75, 0.875, 0.1875, 0.8125, 0.1875, 0.8125, 0.25, 0.875, 0.25, 0.875, 0.625, 0.8125, 0.625, 0.8125, 0.6875, 0.875, 0.6875, 0.875, 0.125, 0.8125, 0.125, 0.8125, 0.1875, 0.875, 0.1875, 0.875, 0.5625, 0.8125, 0.5625, 0.8125, 0.625, 0.875, 0.625, 0.875, 0.0625, 0.8125, 0.0625, 0.8125, 0.125, 0.875, 0.125, 0.875, 0.5, 0.8125, 0.5, 0.8125, 0.5625, 0.875, 0.5625, 0.4375, 0.75, 0.375, 0.75, 0.375, 0.7739, 0.4375, 0.7739, 0.8437, 0.0, 0.8125, 0.0625, 0.875, 0.0625, 0.875, 0.4375, 0.8125, 0.4375, 0.8125, 0.5, 0.875, 0.5, 0.3125, 0.75, 0.25, 0.75, 0.25, 0.7739, 0.3125, 0.7739, 0.875, 0.375, 0.8125, 0.375, 0.8125, 0.4375, 0.875, 0.4375, 0.8125, 0.5625, 0.75, 0.5625, 0.75, 0.625, 0.8125, 0.625, 0.8125, 0.0625, 0.75, 0.0625, 0.75, 0.125, 0.8125, 0.125, 0.8125, 0.5, 0.75, 0.5, 0.75, 0.5625, 0.8125, 0.5625, 0.7812, 0.0, 0.75, 0.0625, 0.8125, 0.0625, 0.8125, 0.4375, 0.75, 0.4375, 0.75, 0.5, 0.8125, 0.5, 0.8125, 0.375, 0.75, 0.375, 0.75, 0.4375, 0.8125, 0.4375, 0.8125, 0.3125, 0.75, 0.3125, 0.75, 0.375, 0.8125, 0.375, 0.75, 0.8125, 0.75, 0.8125, 0.8125, 0.8125, 0.8125, 0.8125, 0.8125, 0.25, 0.75, 0.25, 0.75, 0.3125, 0.8125, 0.3125, 0.8125, 0.6875, 0.75, 0.6875, 0.75, 0.75, 0.8125, 0.75, 0.8125, 0.1875, 0.75, 0.1875, 0.75, 0.25, 0.8125, 0.25, 0.8125, 0.625, 0.75, 0.625, 0.75, 0.6875, 0.8125, 0.6875, 0.8125, 0.125, 0.75, 0.125, 0.75, 0.1875, 0.8125, 0.1875, 0.625, 0.7739, 0.625, 0.8125, 0.6875, 0.8125, 0.6875, 0.7739, 0.625, 0.8125, 0.625, 0.8125, 0.6875, 0.8125, 0.6875, 0.8125, 0.5625, 0.7739, 0.5625, 0.8125, 0.625, 0.8125, 0.625, 0.7739, 0.5625, 0.8125, 0.5625, 0.8125, 0.625, 0.8125, 0.625, 0.8125, 0.5625, 0.8125, 0.5625, 0.8125, 0.5, 0.8125, 0.5, 0.8125, 0.5625, 0.8125, 0.5625, 0.7739, 0.5, 0.7739, 0.5, 0.8125, 0.4375, 0.7739, 0.4375, 0.8125, 0.5, 0.8125, 0.5, 0.7739, 0.4375, 0.8125, 0.4375, 0.8125, 0.5, 0.8125, 0.5, 0.8125, 0.4375, 0.8125, 0.4375, 0.8125, 0.375, 0.8125, 0.375, 0.8125, 0.4375, 0.8125, 0.4375, 0.7739, 0.375, 0.7739, 0.375, 0.8125, 0.3125, 0.7739, 0.3125, 0.8125, 0.375, 0.8125, 0.375, 0.7739, 0.3125, 0.8125, 0.3125, 0.8125, 0.375, 0.8125, 0.375, 0.8125, 0.25, 0.7739, 0.25, 0.8125, 0.3125, 0.8125, 0.3125, 0.7739, 0.25, 0.8125, 0.25, 0.8125, 0.3125, 0.8125, 0.3125, 0.8125, 0.1875, 0.7739, 0.1875, 0.8125, 0.25, 0.8125, 0.25, 0.7739, 0.1875, 0.8125, 0.1875, 0.8125, 0.25, 0.8125, 0.25, 0.8125, 0.125, 0.7739, 0.125, 0.8125, 0.1875, 0.8125, 0.1875, 0.7739, 0.125, 0.8125, 0.125, 0.8125, 0.1875, 0.8125, 0.1875, 0.8125, 0.0625, 0.7739, 0.0625, 0.8125, 0.125, 0.8125, 0.125, 0.7739, 0.0625, 0.8125, 0.0625, 0.8125, 0.125, 0.8125, 0.125, 0.8125, 0.0, 0.7739, 0.0, 0.8125, 0.0625, 0.8125, 0.0625, 0.7739, 0.0, 0.8125, 0.0, 0.8125, 0.0625, 0.8125, 0.0625, 0.8125, 0.9375, 0.7739, 0.9375, 0.8125, 1.0, 0.8125, 1.0, 0.7739, 0.9375, 0.8125, 0.9375, 0.8125, 1.0, 0.8125, 1.0, 0.8125, 0.875, 0.7739, 0.875, 0.8125, 0.9375, 0.8125, 0.9375, 0.7739, 0.875, 0.8125, 0.875, 0.8125, 0.9375, 0.8125, 0.9375, 0.8125, 0.8125, 0.7739, 0.8125, 0.8125, 0.875, 0.8125, 0.875, 0.7739, 0.8125, 0.8125, 0.8125, 0.8125, 0.875, 0.8125, 0.875, 0.8125, 0.75, 0.7739, 0.75, 0.8125, 0.8125, 0.8125, 0.8125, 0.7739, 0.75, 0.8125, 0.75, 0.8125, 0.8125, 0.8125, 0.8125, 0.8125, 0.75, 0.8125, 0.75, 0.8125, 0.6875, 0.8125, 0.6875, 0.8125, 0.75, 0.8125, 0.75, 0.7739, 0.6875, 0.7739, 0.6875, 0.8125, 0.6875, 0.75, 0.625, 0.75, 0.625, 0.7739, 0.6875, 0.7739, 0.0, 0.8125, 0.0, 0.8125, 0.0625, 0.8125, 0.0625, 0.8125, 0.375, 0.8125, 0.375, 0.8125, 0.4375, 0.8125, 0.4375, 0.8125, 0.6875, 0.8125, 0.6875, 0.8125, 0.75, 0.8125, 0.75, 0.8125, 0.125, 0.8125, 0.125, 0.8125, 0.1875, 0.8125, 0.1875, 0.8125, 0.875, 0.8125, 0.875, 0.8125, 0.9375, 0.8125, 0.9375, 0.8125, 0.5625, 0.8125, 0.5625, 0.8125, 0.625, 0.8125, 0.625, 0.8125, 0.5, 0.8125, 0.5, 0.8125, 0.5625, 0.8125, 0.5625, 0.8125, 0.75, 0.8125, 0.75, 0.8125, 0.8125, 0.8125, 0.8125, 0.8125, 0.25, 0.8125, 0.25, 0.8125, 0.3125, 0.8125, 0.3125, 0.8125, 0.3125, 0.8125, 0.3125, 0.8125, 0.375, 0.8125, 0.375, 0.8125, 0.625, 0.8125, 0.625, 0.8125, 0.6875, 0.8125, 0.6875, 0.8125, 0.0625, 0.8125, 0.0625, 0.8125, 0.125, 0.8125, 0.125, 0.8125, 0.4375, 0.8125, 0.4375, 0.8125, 0.5, 0.8125, 0.5, 0.8125, 0.8125, 0.8125, 0.8125, 0.8125, 0.875, 0.8125, 0.875, 0.8125, 0.1875, 0.8125, 0.1875, 0.8125, 0.25, 0.8125, 0.25, 0.8125, 0.625, 0.75, 0.625, 0.7739, 0.5625, 0.7739, 0.5625, 0.75, 0.75, 0.25, 0.75, 0.3125, 0.6875, 0.3125, 0.6875, 0.25, 0.75, 0.6875, 0.75, 0.75, 0.6875, 0.75, 0.6875, 0.6875, 0.75, 0.1875, 0.75, 0.25, 0.6875, 0.25, 0.6875, 0.1875, 0.75, 0.625, 0.75, 0.6875, 0.6875, 0.6875, 0.6875, 0.625, 0.75, 0.125, 0.75, 0.1875, 0.6875, 0.1875, 0.6875, 0.125, 0.75, 0.5625, 0.75, 0.625, 0.6875, 0.625, 0.6875, 0.5625, 0.75, 0.0625, 0.75, 0.125, 0.6875, 0.125, 0.6875, 0.0625, 0.75, 0.5, 0.75, 0.5625, 0.6875, 0.5625, 0.6875, 0.5, 0.7188, 0.0, 0.75, 0.0625, 0.6875, 0.0625, 0.75, 0.4375, 0.75, 0.5, 0.6875, 0.5, 0.6875, 0.4375, 0.75, 0.375, 0.75, 0.4375, 0.6875, 0.4375, 0.6875, 0.375, 0.75, 0.3125, 0.75, 0.375, 0.6875, 0.375, 0.6875, 0.3125, 0.6875, 0.375, 0.6875, 0.4375, 0.625, 0.4375, 0.625, 0.375, 0.6875, 0.3125, 0.6875, 0.375, 0.625, 0.375, 0.625, 0.3125, 0.625, 0.8125, 0.6875, 0.8125, 0.6875, 0.8125, 0.625, 0.8125, 0.6875, 0.25, 0.6875, 0.3125, 0.625, 0.3125, 0.625, 0.25, 0.6875, 0.6875, 0.6875, 0.75, 0.625, 0.75, 0.625, 0.6875, 0.6875, 0.1875, 0.6875, 0.25, 0.625, 0.25, 0.625, 0.1875, 0.6875, 0.625, 0.6875, 0.6875, 0.625, 0.6875, 0.625, 0.625, 0.6875, 0.125, 0.6875, 0.1875, 0.625, 0.1875, 0.625, 0.125, 0.6875, 0.5625, 0.6875, 0.625, 0.625, 0.625, 0.625, 0.5625, 0.6875, 0.0625, 0.6875, 0.125, 0.625, 0.125, 0.625, 0.0625, 0.6875, 0.5, 0.6875, 0.5625, 0.625, 0.5625, 0.625, 0.5, 0.6562, 0.0, 0.6875, 0.0625, 0.625, 0.0625, 0.6875, 0.4375, 0.6875, 0.5, 0.625, 0.5, 0.625, 0.4375, 0.625, 0.125, 0.625, 0.1875, 0.5625, 0.1875, 0.5625, 0.125, 0.625, 0.5625, 0.625, 0.625, 0.5625, 0.625, 0.5625, 0.5625, 0.625, 0.0625, 0.625, 0.125, 0.5625, 0.125, 0.5625, 0.0625, 0.625, 0.5, 0.625, 0.5625, 0.5625, 0.5625, 0.5625, 0.5, 0.5938, 0.0, 0.625, 0.0625, 0.5625, 0.0625, 0.625, 0.4375, 0.625, 0.5, 0.5625, 0.5, 0.5625, 0.4375, 0.625, 0.375, 0.625, 0.4375, 0.5625, 0.4375, 0.5625, 0.375, 0.625, 0.3125, 0.625, 0.375, 0.5625, 0.375, 0.5625, 0.3125, 0.5625, 0.8125, 0.625, 0.8125, 0.625, 0.8125, 0.5625, 0.8125, 0.625, 0.25, 0.625, 0.3125, 0.5625, 0.3125, 0.5625, 0.25, 0.625, 0.6875, 0.625, 0.75, 0.5625, 0.75, 0.5625, 0.6875, 0.625, 0.1875, 0.625, 0.25, 0.5625, 0.25, 0.5625, 0.1875, 0.625, 0.625, 0.625, 0.6875, 0.5625, 0.6875, 0.5625, 0.625, 0.5625, 0.3125, 0.5625, 0.375, 0.5, 0.375, 0.5, 0.3125, 0.5, 0.8125, 0.5625, 0.8125, 0.5625, 0.8125, 0.5, 0.8125, 0.5625, 0.25, 0.5625, 0.3125, 0.5, 0.3125, 0.5, 0.25, 0.5625, 0.6875, 0.5625, 0.75, 0.5, 0.75, 0.5, 0.6875, 0.5625, 0.1875, 0.5625, 0.25, 0.5, 0.25, 0.5, 0.1875, 0.5625, 0.625, 0.5625, 0.6875, 0.5, 0.6875, 0.5, 0.625, 0.5625, 0.125, 0.5625, 0.1875, 0.5, 0.1875, 0.5, 0.125, 0.5625, 0.5625, 0.5625, 0.625, 0.5, 0.625, 0.5, 0.5625, 0.5625, 0.0625, 0.5625, 0.125, 0.5, 0.125, 0.5, 0.0625, 0.5625, 0.5, 0.5625, 0.5625, 0.5, 0.5625, 0.5, 0.5, 0.5312, 0.0, 0.5625, 0.0625, 0.5, 0.0625, 0.5625, 0.4375, 0.5625, 0.5, 0.5, 0.5, 0.5, 0.4375, 0.5625, 0.375, 0.5625, 0.4375, 0.5, 0.4375, 0.5, 0.375, 0.5, 0.0625, 0.5, 0.125, 0.4375, 0.125, 0.4375, 0.0625, 0.5, 0.5, 0.5, 0.5625, 0.4375, 0.5625, 0.4375, 0.5, 0.4687, 0.0, 0.5, 0.0625, 0.4375, 0.0625, 0.5, 0.4375, 0.5, 0.5, 0.4375, 0.5, 0.4375, 0.4375, 0.5, 0.375, 0.5, 0.4375, 0.4375, 0.4375, 0.4375, 0.375, 0.5, 0.3125, 0.5, 0.375, 0.4375, 0.375, 0.4375, 0.3125, 0.4375, 0.8125, 0.5, 0.8125, 0.5, 0.8125, 0.4375, 0.8125, 0.5, 0.25, 0.5, 0.3125, 0.4375, 0.3125, 0.4375, 0.25, 0.5, 0.6875, 0.5, 0.75, 0.4375, 0.75, 0.4375, 0.6875, 0.5, 0.1875, 0.5, 0.25, 0.4375, 0.25, 0.4375, 0.1875, 0.5, 0.625, 0.5, 0.6875, 0.4375, 0.6875, 0.4375, 0.625, 0.5, 0.125, 0.5, 0.1875, 0.4375, 0.1875, 0.4375, 0.125, 0.5, 0.5625, 0.5, 0.625, 0.4375, 0.625, 0.4375, 0.5625, 0.375, 0.8125, 0.4375, 0.8125, 0.4375, 0.8125, 0.375, 0.8125, 0.4375, 0.25, 0.4375, 0.3125, 0.375, 0.3125, 0.375, 0.25, 0.4375, 0.6875, 0.4375, 0.75, 0.375, 0.75, 0.375, 0.6875, 0.4375, 0.1875, 0.4375, 0.25, 0.375, 0.25, 0.375, 0.1875, 0.4375, 0.625, 0.4375, 0.6875, 0.375, 0.6875, 0.375, 0.625, 0.4375, 0.125, 0.4375, 0.1875, 0.375, 0.1875, 0.375, 0.125, 0.4375, 0.5625, 0.4375, 0.625, 0.375, 0.625, 0.375, 0.5625, 0.4375, 0.0625, 0.4375, 0.125, 0.375, 0.125, 0.375, 0.0625, 0.4375, 0.5, 0.4375, 0.5625, 0.375, 0.5625, 0.375, 0.5, 0.4062, 0.0, 0.4375, 0.0625, 0.375, 0.0625, 0.4375, 0.4375, 0.4375, 0.5, 0.375, 0.5, 0.375, 0.4375, 0.4375, 0.375, 0.4375, 0.4375, 0.375, 0.4375, 0.375, 0.375, 0.4375, 0.3125, 0.4375, 0.375, 0.375, 0.375, 0.375, 0.3125, 0.375, 0.5, 0.375, 0.5625, 0.3125, 0.5625, 0.3125, 0.5, 0.3437, 0.0, 0.375, 0.0625, 0.3125, 0.0625, 0.375, 0.4375, 0.375, 0.5, 0.3125, 0.5, 0.3125, 0.4375, 0.375, 0.375, 0.375, 0.4375, 0.3125, 0.4375, 0.3125, 0.375, 0.375, 0.3125, 0.375, 0.375, 0.3125, 0.375, 0.3125, 0.3125, 0.3125, 0.8125, 0.375, 0.8125, 0.375, 0.8125, 0.3125, 0.8125, 0.375, 0.25, 0.375, 0.3125, 0.3125, 0.3125, 0.3125, 0.25, 0.375, 0.6875, 0.375, 0.75, 0.3125, 0.75, 0.3125, 0.6875, 0.375, 0.1875, 0.375, 0.25, 0.3125, 0.25, 0.3125, 0.1875, 0.375, 0.625, 0.375, 0.6875, 0.3125, 0.6875, 0.3125, 0.625, 0.375, 0.125, 0.375, 0.1875, 0.3125, 0.1875, 0.3125, 0.125, 0.375, 0.5625, 0.375, 0.625, 0.3125, 0.625, 0.3125, 0.5625, 0.375, 0.0625, 0.375, 0.125, 0.3125, 0.125, 0.3125, 0.0625, 0.3125, 0.25, 0.3125, 0.3125, 0.25, 0.3125, 0.25, 0.25, 0.3125, 0.6875, 0.3125, 0.75, 0.25, 0.75, 0.25, 0.6875, 0.3125, 0.1875, 0.3125, 0.25, 0.25, 0.25, 0.25, 0.1875, 0.3125, 0.625, 0.3125, 0.6875, 0.25, 0.6875, 0.25, 0.625, 0.3125, 0.125, 0.3125, 0.1875, 0.25, 0.1875, 0.25, 0.125, 0.3125, 0.5625, 0.3125, 0.625, 0.25, 0.625, 0.25, 0.5625, 0.3125, 0.0625, 0.3125, 0.125, 0.25, 0.125, 0.25, 0.0625, 0.3125, 0.5, 0.3125, 0.5625, 0.25, 0.5625, 0.25, 0.5, 0.2812, 0.0, 0.3125, 0.0625, 0.25, 0.0625, 0.3125, 0.4375, 0.3125, 0.5, 0.25, 0.5, 0.25, 0.4375, 0.3125, 0.375, 0.3125, 0.4375, 0.25, 0.4375, 0.25, 0.375, 0.3125, 0.3125, 0.3125, 0.375, 0.25, 0.375, 0.25, 0.3125, 0.25, 0.8125, 0.3125, 0.8125, 0.3125, 0.8125, 0.25, 0.8125, 0.2187, 0.0, 0.25, 0.0625, 0.1875, 0.0625, 0.25, 0.4375, 0.25, 0.5, 0.1875, 0.5, 0.1875, 0.4375, 0.25, 0.375, 0.25, 0.4375, 0.1875, 0.4375, 0.1875, 0.375, 0.25, 0.3125, 0.25, 0.375, 0.1875, 0.375, 0.1875, 0.3125, 0.1875, 0.8125, 0.25, 0.8125, 0.25, 0.8125, 0.1875, 0.8125, 0.25, 0.25, 0.25, 0.3125, 0.1875, 0.3125, 0.1875, 0.25, 0.25, 0.6875, 0.25, 0.75, 0.1875, 0.75, 0.1875, 0.6875, 0.25, 0.1875, 0.25, 0.25, 0.1875, 0.25, 0.1875, 0.1875, 0.25, 0.625, 0.25, 0.6875, 0.1875, 0.6875, 0.1875, 0.625, 0.25, 0.125, 0.25, 0.1875, 0.1875, 0.1875, 0.1875, 0.125, 0.25, 0.5625, 0.25, 0.625, 0.1875, 0.625, 0.1875, 0.5625, 0.25, 0.0625, 0.25, 0.125, 0.1875, 0.125, 0.1875, 0.0625, 0.25, 0.5, 0.25, 0.5625, 0.1875, 0.5625, 0.1875, 0.5, 0.1875, 0.6875, 0.1875, 0.75, 0.125, 0.75, 0.125, 0.6875, 0.1875, 0.1875, 0.1875, 0.25, 0.125, 0.25, 0.125, 0.1875, 0.1875, 0.625, 0.1875, 0.6875, 0.125, 0.6875, 0.125, 0.625, 0.1875, 0.125, 0.1875, 0.1875, 0.125, 0.1875, 0.125, 0.125, 0.1875, 0.5625, 0.1875, 0.625, 0.125, 0.625, 0.125, 0.5625, 0.1875, 0.0625, 0.1875, 0.125, 0.125, 0.125, 0.125, 0.0625, 0.1875, 0.5, 0.1875, 0.5625, 0.125, 0.5625, 0.125, 0.5, 0.1562, 0.0, 0.1875, 0.0625, 0.125, 0.0625, 0.1875, 0.4375, 0.1875, 0.5, 0.125, 0.5, 0.125, 0.4375, 0.1875, 0.375, 0.1875, 0.4375, 0.125, 0.4375, 0.125, 0.375, 0.25, 0.75, 0.25, 0.7739, 0.1875, 0.7739, 0.1875, 0.75, 0.1875, 0.3125, 0.1875, 0.375, 0.125, 0.375, 0.125, 0.3125, 0.125, 0.75, 0.125, 0.7739, 0.0625, 0.7739, 0.0625, 0.75, 0.1875, 0.25, 0.1875, 0.3125, 0.125, 0.3125, 0.125, 0.25, 0.125, 0.4375, 0.125, 0.5, 0.0625, 0.5, 0.0625, 0.4375, 0.125, 0.8125, 0.1875, 0.8125, 0.1875, 0.8125, 0.125, 0.8125, 0.125, 0.375, 0.125, 0.4375, 0.0625, 0.4375, 0.0625, 0.375, 0.6875, 0.8125, 0.75, 0.8125, 0.75, 0.8125, 0.6875, 0.8125, 0.125, 0.3125, 0.125, 0.375, 0.0625, 0.375, 0.0625, 0.3125, 0.0625, 0.8125, 0.125, 0.8125, 0.125, 0.8125, 0.0625, 0.8125, 0.125, 0.25, 0.125, 0.3125, 0.0625, 0.3125, 0.0625, 0.25, 0.125, 0.6875, 0.125, 0.75, 0.0625, 0.75, 0.0625, 0.6875, 0.125, 0.1875, 0.125, 0.25, 0.0625, 0.25, 0.0625, 0.1875, 0.125, 0.625, 0.125, 0.6875, 0.0625, 0.6875, 0.0625, 0.625, 0.125, 0.125, 0.125, 0.1875, 0.0625, 0.1875, 0.0625, 0.125, 0.125, 0.5625, 0.125, 0.625, 0.0625, 0.625, 0.0625, 0.5625, 0.125, 0.0625, 0.125, 0.125, 0.0625, 0.125, 0.0625, 0.0625, 0.125, 0.5, 0.125, 0.5625, 0.0625, 0.5625, 0.0625, 0.5, 0.5625, 0.75, 0.5625, 0.7739, 0.5, 0.7739, 0.5, 0.75, 0.09375, 0.0, 0.125, 0.0625, 0.0625, 0.0625, 0.0625, 0.1875, 0.0625, 0.25, 0.0, 0.25, 0.0, 0.1875, 0.0625, 0.625, 0.0625, 0.6875, 0.0, 0.6875, 0.0, 0.625, 0.0625, 0.125, 0.0625, 0.1875, 0.0, 0.1875, 0.0, 0.125, 0.0625, 0.5625, 0.0625, 0.625, 0.0, 0.625, 0.0, 0.5625, 0.0625, 0.0625, 0.0625, 0.125, 0.0, 0.125, 0.0, 0.0625, 0.0625, 0.5, 0.0625, 0.5625, 0.0, 0.5625, 0.0, 0.5, 0.5, 0.75, 0.5, 0.7739, 0.4375, 0.7739, 0.4375, 0.75, 0.03125, 0.0, 0.0625, 0.0625, 0.0, 0.0625, 0.0625, 0.4375, 0.0625, 0.5, 0.0, 0.5, 0.0, 0.4375, 0.1875, 0.75, 0.1875, 0.7739, 0.125, 0.7739, 0.125, 0.75, 0.0625, 0.375, 0.0625, 0.4375, 0.0, 0.4375, 0.0, 0.375, 0.875, 0.75, 0.875, 0.7739, 0.8125, 0.7739, 0.8125, 0.75, 0.0625, 0.3125, 0.0625, 0.375, 0.0, 0.375, 0.0, 0.3125, 1.0, 0.75, 1.0, 0.7739, 0.9375, 0.7739, 0.9375, 0.75, 0.0625, 0.25, 0.0625, 0.3125, 0.0, 0.3125, 0.0, 0.25, 0.0625, 0.6875, 0.0625, 0.75, 0.0, 0.75, 0.0, 0.6875, 1.0, 0.375, 1.0, 0.4375, 0.9375, 0.4375, 0.9375, 0.375, 0.75, 0.75, 0.75, 0.7739, 0.6875, 0.7739, 0.6875, 0.75, 1.0, 0.3125, 1.0, 0.375, 0.9375, 0.375, 0.9375, 0.3125, 0.9375, 0.8125, 1.0, 0.8125, 1.0, 0.8125, 0.9375, 0.8125, 1.0, 0.25, 1.0, 0.3125, 0.9375, 0.3125, 0.9375, 0.25, 1.0, 0.6875, 1.0, 0.75, 0.9375, 0.75, 0.9375, 0.6875, 1.0, 0.1875, 1.0, 0.25, 0.9375, 0.25, 0.9375, 0.1875, 1.0, 0.625, 1.0, 0.6875, 0.9375, 0.6875, 0.9375, 0.625, 1.0, 0.125, 1.0, 0.1875, 0.9375, 0.1875, 0.9375, 0.125, 1.0, 0.5625, 1.0, 0.625, 0.9375, 0.625, 0.9375, 0.5625, 1.0, 0.0625, 1.0, 0.125, 0.9375, 0.125, 0.9375, 0.0625, 1.0, 0.5, 1.0, 0.5625, 0.9375, 0.5625, 0.9375, 0.5, 0.0625, 0.75, 0.0625, 0.7739, 0.0, 0.7739, 0.0, 0.75, 0.9687, 0.0, 1.0, 0.0625, 0.9375, 0.0625, 1.0, 0.4375, 1.0, 0.5, 0.9375, 0.5, 0.9375, 0.4375, 0.375, 0.75, 0.375, 0.7739, 0.3125, 0.7739, 0.3125, 0.75, 0.9375, 0.125, 0.9375, 0.1875, 0.875, 0.1875, 0.875, 0.125, 0.9375, 0.5625, 0.9375, 0.625, 0.875, 0.625, 0.875, 0.5625, 0.9375, 0.0625, 0.9375, 0.125, 0.875, 0.125, 0.875, 0.0625, 0.9375, 0.5, 0.9375, 0.5625, 0.875, 0.5625, 0.875, 0.5, 0.0, 0.8125, 0.0625, 0.8125, 0.0625, 0.8125, 0.0, 0.8125, 0.9062, 0.0, 0.9375, 0.0625, 0.875, 0.0625, 0.9375, 0.4375, 0.9375, 0.5, 0.875, 0.5, 0.875, 0.4375, 0.9375, 0.75, 0.9375, 0.7739, 0.875, 0.7739, 0.875, 0.75, 0.9375, 0.375, 0.9375, 0.4375, 0.875, 0.4375, 0.875, 0.375, 0.875, 0.8125, 0.9375, 0.8125, 0.9375, 0.8125, 0.875, 0.8125, 0.9375, 0.3125, 0.9375, 0.375, 0.875, 0.375, 0.875, 0.3125, 0.8125, 0.8125, 0.875, 0.8125, 0.875, 0.8125, 0.8125, 0.8125, 0.9375, 0.25, 0.9375, 0.3125, 0.875, 0.3125, 0.875, 0.25, 0.9375, 0.6875, 0.9375, 0.75, 0.875, 0.75, 0.875, 0.6875, 0.9375, 0.1875, 0.9375, 0.25, 0.875, 0.25, 0.875, 0.1875, 0.9375, 0.625, 0.9375, 0.6875, 0.875, 0.6875, 0.875, 0.625, 0.9375, 0.8125, 1.0, 0.8125, 1.0, 0.8125, 0.9375, 0.8125, 0.875, 0.3125, 0.875, 0.375, 0.8125, 0.375, 0.8125, 0.3125, 0.8125, 0.75, 0.8125, 0.7739, 0.75, 0.7739, 0.75, 0.75, 0.875, 0.25, 0.875, 0.3125, 0.8125, 0.3125, 0.8125, 0.25, 0.875, 0.6875, 0.875, 0.75, 0.8125, 0.75, 0.8125, 0.6875, 0.875, 0.1875, 0.875, 0.25, 0.8125, 0.25, 0.8125, 0.1875, 0.875, 0.625, 0.875, 0.6875, 0.8125, 0.6875, 0.8125, 0.625, 0.875, 0.125, 0.875, 0.1875, 0.8125, 0.1875, 0.8125, 0.125, 0.875, 0.5625, 0.875, 0.625, 0.8125, 0.625, 0.8125, 0.5625, 0.875, 0.0625, 0.875, 0.125, 0.8125, 0.125, 0.8125, 0.0625, 0.875, 0.5, 0.875, 0.5625, 0.8125, 0.5625, 0.8125, 0.5, 0.4375, 0.75, 0.4375, 0.7739, 0.375, 0.7739, 0.375, 0.75, 0.8437, 0.0, 0.875, 0.0625, 0.8125, 0.0625, 0.875, 0.4375, 0.875, 0.5, 0.8125, 0.5, 0.8125, 0.4375, 0.3125, 0.75, 0.3125, 0.7739, 0.25, 0.7739, 0.25, 0.75, 0.875, 0.375, 0.875, 0.4375, 0.8125, 0.4375, 0.8125, 0.375, 0.8125, 0.5625, 0.8125, 0.625, 0.75, 0.625, 0.75, 0.5625, 0.8125, 0.0625, 0.8125, 0.125, 0.75, 0.125, 0.75, 0.0625, 0.8125, 0.5, 0.8125, 0.5625, 0.75, 0.5625, 0.75, 0.5, 0.7812, 0.0, 0.8125, 0.0625, 0.75, 0.0625, 0.8125, 0.4375, 0.8125, 0.5, 0.75, 0.5, 0.75, 0.4375, 0.8125, 0.375, 0.8125, 0.4375, 0.75, 0.4375, 0.75, 0.375, 0.8125, 0.3125, 0.8125, 0.375, 0.75, 0.375, 0.75, 0.3125, 0.75, 0.8125, 0.8125, 0.8125, 0.8125, 0.8125, 0.75, 0.8125, 0.8125, 0.25, 0.8125, 0.3125, 0.75, 0.3125, 0.75, 0.25, 0.8125, 0.6875, 0.8125, 0.75, 0.75, 0.75, 0.75, 0.6875, 0.8125, 0.1875, 0.8125, 0.25, 0.75, 0.25, 0.75, 0.1875, 0.8125, 0.625, 0.8125, 0.6875, 0.75, 0.6875, 0.75, 0.625, 0.8125, 0.125, 0.8125, 0.1875, 0.75, 0.1875, 0.75, 0.125, 0.625, 0.7739, 0.6875, 0.7739, 0.6875, 0.8125, 0.625, 0.8125, 0.625, 0.8125, 0.6875, 0.8125, 0.6875, 0.8125, 0.625, 0.8125, 0.5625, 0.7739, 0.625, 0.7739, 0.625, 0.8125, 0.5625, 0.8125, 0.5625, 0.8125, 0.625, 0.8125, 0.625, 0.8125, 0.5625, 0.8125, 0.5625, 0.8125, 0.5, 0.8125, 0.5, 0.8125, 0.5625, 0.8125, 0.5625, 0.8125, 0.5, 0.8125, 0.5, 0.7739, 0.5625, 0.7739, 0.4375, 0.7739, 0.5, 0.7739, 0.5, 0.8125, 0.4375, 0.8125, 0.4375, 0.8125, 0.5, 0.8125, 0.5, 0.8125, 0.4375, 0.8125, 0.4375, 0.8125, 0.375, 0.8125, 0.375, 0.8125, 0.4375, 0.8125, 0.4375, 0.8125, 0.375, 0.8125, 0.375, 0.7739, 0.4375, 0.7739, 0.3125, 0.7739, 0.375, 0.7739, 0.375, 0.8125, 0.3125, 0.8125, 0.3125, 0.8125, 0.375, 0.8125, 0.375, 0.8125, 0.3125, 0.8125, 0.25, 0.7739, 0.3125, 0.7739, 0.3125, 0.8125, 0.25, 0.8125, 0.25, 0.8125, 0.3125, 0.8125, 0.3125, 0.8125, 0.25, 0.8125, 0.1875, 0.7739, 0.25, 0.7739, 0.25, 0.8125, 0.1875, 0.8125, 0.1875, 0.8125, 0.25, 0.8125, 0.25, 0.8125, 0.1875, 0.8125, 0.125, 0.7739, 0.1875, 0.7739, 0.1875, 0.8125, 0.125, 0.8125, 0.125, 0.8125, 0.1875, 0.8125, 0.1875, 0.8125, 0.125, 0.8125, 0.0625, 0.7739, 0.125, 0.7739, 0.125, 0.8125, 0.0625, 0.8125, 0.0625, 0.8125, 0.125, 0.8125, 0.125, 0.8125, 0.0625, 0.8125, 0.0, 0.7739, 0.0625, 0.7739, 0.0625, 0.8125, 0.0, 0.8125, 0.0, 0.8125, 0.0625, 0.8125, 0.0625, 0.8125, 0.0, 0.8125, 0.9375, 0.7739, 1.0, 0.7739, 1.0, 0.8125, 0.9375, 0.8125, 0.9375, 0.8125, 1.0, 0.8125, 1.0, 0.8125, 0.9375, 0.8125, 0.875, 0.7739, 0.9375, 0.7739, 0.9375, 0.8125, 0.875, 0.8125, 0.875, 0.8125, 0.9375, 0.8125, 0.9375, 0.8125, 0.875, 0.8125, 0.8125, 0.7739, 0.875, 0.7739, 0.875, 0.8125, 0.8125, 0.8125, 0.8125, 0.8125, 0.875, 0.8125, 0.875, 0.8125, 0.8125, 0.8125, 0.75, 0.7739, 0.8125, 0.7739, 0.8125, 0.8125, 0.75, 0.8125, 0.75, 0.8125, 0.8125, 0.8125, 0.8125, 0.8125, 0.75, 0.8125, 0.75, 0.8125, 0.6875, 0.8125, 0.6875, 0.8125, 0.75, 0.8125, 0.75, 0.8125, 0.6875, 0.8125, 0.6875, 0.7739, 0.75, 0.7739, 0.6875, 0.75, 0.6875, 0.7739, 0.625, 0.7739, 0.625, 0.75, 0.0, 0.8125, 0.0625, 0.8125, 0.0625, 0.8125, 0.0, 0.8125, 0.375, 0.8125, 0.4375, 0.8125, 0.4375, 0.8125, 0.375, 0.8125, 0.6875, 0.8125, 0.75, 0.8125, 0.75, 0.8125, 0.6875, 0.8125, 0.125, 0.8125, 0.1875, 0.8125, 0.1875, 0.8125, 0.125, 0.8125, 0.875, 0.8125, 0.9375, 0.8125, 0.9375, 0.8125, 0.875, 0.8125, 0.5625, 0.8125, 0.625, 0.8125, 0.625, 0.8125, 0.5625, 0.8125, 0.5, 0.8125, 0.5625, 0.8125, 0.5625, 0.8125, 0.5, 0.8125, 0.75, 0.8125, 0.8125, 0.8125, 0.8125, 0.8125, 0.75, 0.8125, 0.25, 0.8125, 0.3125, 0.8125, 0.3125, 0.8125, 0.25, 0.8125, 0.3125, 0.8125, 0.375, 0.8125, 0.375, 0.8125, 0.3125, 0.8125, 0.625, 0.8125, 0.6875, 0.8125, 0.6875, 0.8125, 0.625, 0.8125, 0.0625, 0.8125, 0.125, 0.8125, 0.125, 0.8125, 0.0625, 0.8125, 0.4375, 0.8125, 0.5, 0.8125, 0.5, 0.8125, 0.4375, 0.8125, 0.8125, 0.8125, 0.875, 0.8125, 0.875, 0.8125, 0.8125, 0.8125, 0.1875, 0.8125, 0.25, 0.8125, 0.25, 0.8125, 0.1875, 0.8125, 0.4375, 0.8125, 0.375, 0.8125, 0.375, 0.8125, 0.4375, 0.8125, 0.875, 0.8125, 0.8125, 0.8125, 0.8125, 0.8125, 0.875, 0.8125, 0.8125, 0.8125, 0.75, 0.8125, 0.75, 0.8125, 0.8125, 0.8125, 0.6875, 0.8125, 0.625, 0.8125, 0.625, 0.8125, 0.6875, 0.8125, 0.75, 0.8125, 0.6875, 0.8125, 0.6875, 0.8125, 0.75, 0.8125, 0.9375, 0.8125, 0.875, 0.8125, 0.875, 0.8125, 0.9375, 0.8125, 0.125, 0.8125, 0.0625, 0.8125, 0.0625, 0.8125, 0.125, 0.8125, 1.0, 0.8125, 0.9375, 0.8125, 0.9375, 0.8125, 1.0, 0.8125, 0.25, 0.8125, 0.1875, 0.8125, 0.1875, 0.8125, 0.25, 0.8125, 0.625, 0.8125, 0.5625, 0.8125, 0.5625, 0.8125, 0.625, 0.8125, 0.0625, 0.8125, 0.0, 0.8125, 0.0, 0.8125, 0.0625, 0.8125, 0.5, 0.8125, 0.4375, 0.8125, 0.4375, 0.8125, 0.5, 0.8125, 0.5625, 0.8125, 0.5, 0.8125, 0.5, 0.8125, 0.5625, 0.8125, 0.1875, 0.8125, 0.125, 0.8125, 0.125, 0.8125, 0.1875, 0.8125, 0.375, 0.8125, 0.3125, 0.8125, 0.3125, 0.8125, 0.375, 0.8125, 0.3125, 0.8125, 0.25, 0.8125, 0.25, 0.8125, 0.3125, 0.8125])
me_sphere_002.materials.append(mat_llght_glass)
me_sphere_002.update()
me_plane = bpy.data.meshes.new('Plane')
me_plane.from_pydata([(-3.238, -7.162, 6.883), (-1.994, -7.162, 6.883), (-3.238, -5.918, 6.883), (-1.994, -5.918, 6.883), (-3.238, -7.162, 19.26), (-1.994, -7.162, 19.26), (-3.238, -5.918, 19.26), (-1.994, -5.918, 19.26)], [], [(0, 2, 3, 1), (4, 5, 7, 6), (1, 3, 7, 5), (2, 0, 4, 6), (3, 2, 6, 7), (0, 1, 5, 4)])
_uv = me_plane.uv_layers.new(name='UVMap')
_uv.uv.foreach_set('vector', [0.0, 0.0, 0.0, 1.0, 1.0, 1.0, 1.0, 0.0, 0.0, 0.0, 1.0, 0.0, 1.0, 1.0, 0.0, 1.0, 1.0, 0.0, 1.0, 1.0, 1.0, 1.0, 1.0, 0.0, 0.0, 1.0, 0.0, 0.0, 0.0, 0.0, 0.0, 1.0, 1.0, 1.0, 0.0, 1.0, 0.0, 1.0, 1.0, 1.0, 0.0, 0.0, 1.0, 0.0, 1.0, 0.0, 0.0, 0.0])
me_plane.materials.append(mat_light_emission)
me_plane.update()

# ---- objects
ob_sphere = bpy.data.objects.new('Sphere', me_sphere_002)
ob_plane = bpy.data.objects.new('Plane', me_plane)

# ---- transforms, parenting, visibility, modifiers, constraints
ob_sphere.location = (0.0, 0.0, -0.04851)
ob_sphere.scale = (0.03, 0.03, 0.03)
ob_plane.location = (-0.0003434, -0.003785, -0.01913)
ob_plane.rotation_euler = (-0.08372, -1.857e-17, 7.777e-19)
ob_plane.scale = (-0.001756, -0.001756, -0.001756)
_m = ob_plane.modifiers.new('Mirror', 'MIRROR')
_m.use_axis = (True, True, False)
_m.mirror_object = ob_sphere

# ---- collection membership
col_collection.objects.link(ob_sphere)
col_collection.objects.link(ob_plane)

# ---- scene / render settings (as saved in the file)
scene.frame_start = 1; scene.frame_end = 250; scene.frame_set(1)
scene.render.engine = 'CYCLES'
scene.cycles.sampling_pattern = 'TABULATED_SOBOL'
scene.cycles.adaptive_threshold = 0.1
scene.eevee.ray_tracing_options.trace_max_roughness = 0.0
bpy.context.view_layer.update()

# ---- added for rendering (the .blend has no active camera): camera
cam_auto = bpy.data.cameras.new('AutoCamera')
cam_auto.lens = 50.0
cam_auto.sensor_width = 36.0
cam_auto.clip_end = 1000.0
ob_auto_camera = bpy.data.objects.new('AutoCamera', cam_auto)
scene.collection.objects.link(ob_auto_camera)
ob_auto_camera.location = (0.185045, -0.222054, 0.108759)
ob_auto_camera.rotation_euler = (1.09748, -7.21219e-08, 0.694738)
scene.camera = ob_auto_camera
bpy.context.view_layer.update()

